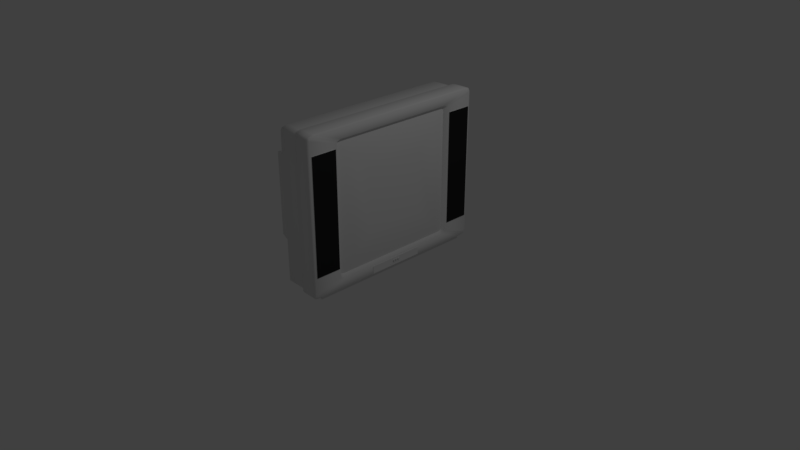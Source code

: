 # Source: TV2crt.blend  (saved by Blender 2.79.0; exported with 4.5.12 LTS)
import bpy
from mathutils import Matrix  # noqa: F401  (used for matrix-valued properties, if any)

bpy.ops.wm.read_factory_settings(use_empty=True)
scene = bpy.context.scene
scene.name = 'Scene'

# ---- collections
col_collection_1 = bpy.data.collections.new('Collection 1'); scene.collection.children.link(col_collection_1)

# ---- materials (node trees are filled in below, after node groups)
mat_tv_texture = bpy.data.materials.new('TV_texture')
mat_tv_texture.alpha_threshold = 0.0
mat_tv_texture.use_transparent_shadow = False
mat_tv_texture.roughness = 0.5
mat_tv_texture.specular_intensity = 0.0
mat_tv_texture.line_color = (0.0, 0.0, 0.0, 1.0)
mat_glass = bpy.data.materials.new('glass')
mat_glass.alpha_threshold = 0.0
mat_glass.use_transparent_shadow = False
mat_glass.roughness = 0.5
mat_glass.specular_intensity = 0.8
mat_speakers = bpy.data.materials.new('speakers')
mat_speakers.alpha_threshold = 0.0
mat_speakers.use_transparent_shadow = False
mat_speakers.diffuse_color = (0.02109, 0.02109, 0.02109, 1.0)
mat_speakers.roughness = 0.5
mat_speakers.specular_intensity = 0.025

# ---- node groups
ng_auto_smooth = bpy.data.node_groups.new('Auto Smooth', 'GeometryNodeTree')
_s = ng_auto_smooth.interface.new_socket(name='Geometry', in_out='OUTPUT', socket_type='NodeSocketGeometry')
_s = ng_auto_smooth.interface.new_socket(name='Geometry', in_out='INPUT', socket_type='NodeSocketGeometry')
_s = ng_auto_smooth.interface.new_socket(name='Angle', in_out='INPUT', socket_type='NodeSocketFloat')
_s.subtype = 'ANGLE'
_s.min_value = 0.0
_s.max_value = 3.142
ng_auto_smooth.is_modifier = True
_N = ng_auto_smooth.nodes; _L = ng_auto_smooth.links
n0 = _N.new('NodeGroupOutput'); n0.name = 'Group Output'; n0.location = (480, -100)
n1 = _N.new('NodeGroupInput'); n1.name = 'Group Input'; n1.location = (-420, -300)
n2 = _N.new('NodeGroupInput'); n2.name = 'Group Input.001'; n2.location = (-60, -100)
n3 = _N.new('GeometryNodeSetShadeSmooth'); n3.name = 'Set Shade Smooth'; n3.location = (120, -100)
n3.domain = 'EDGE'
n4 = _N.new('GeometryNodeSetShadeSmooth'); n4.name = 'Set Shade Smooth.001'; n4.location = (300, -100)
n5 = _N.new('GeometryNodeInputMeshEdgeAngle'); n5.name = 'Edge Angle'; n5.location = (-420, -220)
n6 = _N.new('GeometryNodeInputEdgeSmooth'); n6.name = 'Is Edge Smooth'; n6.location = (-60, -160)
n7 = _N.new('GeometryNodeInputShadeSmooth'); n7.name = 'Is Face Smooth'; n7.location = (-240, -340)
n8 = _N.new('FunctionNodeBooleanMath'); n8.name = 'Boolean Math'; n8.location = (-60, -220)
n9 = _N.new('FunctionNodeCompare'); n9.name = 'Compare'; n9.location = (-240, -180)
n9.operation = 'LESS_EQUAL'
_L.new(n5.outputs[0], n9.inputs[0])
_L.new(n4.outputs[0], n0.inputs[0])
_L.new(n1.outputs[1], n9.inputs[1])
_L.new(n9.outputs[0], n8.inputs[0])
_L.new(n7.outputs[0], n8.inputs[1])
_L.new(n2.outputs[0], n3.inputs[0])
_L.new(n6.outputs[0], n3.inputs[1])
_L.new(n3.outputs[0], n4.inputs[0])
_L.new(n8.outputs[0], n3.inputs[2])
n0.is_active_output = True

# ---- material node trees

# ---- world
world_world = bpy.data.worlds.new('World'); scene.world = world_world
world_world.color = (0.05088, 0.05088, 0.05088)
world_world.use_sun_shadow = False
world_world.sun_shadow_jitter_overblur = 0.0
world_world.cycles.sampling_method = 'MANUAL'

# ---- cameras
cam_camera = bpy.data.cameras.new('Camera')
cam_camera.clip_end = 100.0
cam_camera.lens = 35.0
cam_camera.sensor_width = 32.0
cam_camera.sensor_height = 18.0
cam_camera.ortho_scale = 7.314
cam_camera.dof.focus_distance = 0.0
cam_camera.dof.aperture_fstop = 128.0

# ---- lights
light_lamp = bpy.data.lights.new('Lamp', 'POINT')
light_lamp.transmission_factor = 0.0
light_lamp.cutoff_distance = 30.0
light_lamp.energy = 100.0
light_lamp.shadow_buffer_clip_start = 1.001
light_lamp.shadow_soft_size = 0.1
light_lamp.shadow_maximum_resolution = 0.006
light_lamp.use_absolute_resolution = True

# ---- meshes
me_cube = bpy.data.meshes.new('Cube')
me_cube.from_pydata([(0.5, 1.231, 0.065), (0.5, -1.231, 0.065), (0.25, -1.231, 0.065), (0.25, 1.231, 0.065), (0.5, 1.231, 2.035), (0.5, -1.231, 2.035), (0.25, -1.231, 2.035), (0.25, 1.231, 2.035), (0.25, -1.219, 0.07104), (0.25, 1.219, 0.07104), (0.25, -1.219, 2.021), (0.25, 1.219, 2.021), (-0.025, -1.219, 0.07104), (-0.025, 1.219, 0.07104), (-0.025, -1.219, 2.021), (-0.025, 1.219, 2.021), (-0.525, -0.7617, 0.1198), (-0.525, 0.7617, 0.1198), (-0.525, -0.7617, 1.412), (-0.525, 0.7617, 1.412), (-1.0, -0.5941, 0.1416), (-1.0, 0.5941, 0.1416), (-1.0, -0.5941, 1.275), (-1.0, 0.5941, 1.275), (0.5, 0.8627, 0.1872), (0.5, -0.8628, 0.1872), (0.5, 0.8627, 1.913), (0.5, -0.8628, 1.913), (0.45, 0.8287, 0.2212), (0.45, -0.8288, 0.2212), (0.45, 0.8287, 1.879), (0.45, -0.8288, 1.879), (0.5, 1.25, 0.09334), (0.5, 1.25, 2.005), (0.5, -1.25, 0.09334), (0.5, -1.25, 2.005), (0.25, -1.25, 0.09334), (0.25, -1.25, 2.005), (0.25, 1.25, 0.09334), (0.25, 1.25, 2.005), (0.25, -1.237, 0.0915), (0.25, -1.237, 1.984), (0.25, 1.237, 0.0915), (0.25, 1.237, 1.984), (-0.025, -1.237, 0.0915), (-0.025, -1.237, 1.984), (-0.025, 1.237, 0.0915), (-0.025, 1.237, 1.984), (-0.525, -0.7731, 0.1377), (-0.525, -0.7731, 1.392), (-0.525, 0.7731, 0.1377), (-0.525, 0.7731, 1.392), (-1.0, -0.6031, 0.1593), (-1.0, -0.6031, 1.26), (-1.0, 0.6031, 0.1593), (-1.0, 0.6031, 1.26), (0.5, 0.8757, 0.212), (0.5, 0.8757, 1.887), (0.5, -0.8757, 0.212), (0.5, -0.8757, 1.887), (0.45, 0.8412, 0.245), (0.45, 0.8412, 1.854), (0.45, -0.8412, 0.245), (0.45, -0.8412, 1.854), (0.5, 1.166, 0.05156), (0.5, -1.166, 0.05156), (0.25, -1.166, 0.05156), (0.25, 1.166, 0.05156), (0.5, 1.166, 2.051), (0.5, -1.166, 2.051), (0.25, -1.166, 2.051), (0.25, 1.166, 2.051), (0.25, -1.154, 0.05771), (0.25, 1.154, 0.05771), (0.25, -1.154, 2.037), (0.25, 1.154, 2.037), (-0.025, -1.154, 0.05771), (-0.025, 1.154, 0.05771), (-0.025, -1.154, 2.037), (-0.025, 1.154, 2.037), (-0.525, -0.7211, 0.1072), (-0.525, 0.7211, 0.1072), (-0.525, -0.7211, 1.418), (-0.525, 0.7211, 1.418), (-1.0, -0.5625, 0.1294), (-1.0, 0.5625, 0.1294), (-1.0, -0.5625, 1.28), (-1.0, 0.5625, 1.28), (0.5, 0.8168, 0.1757), (0.5, -0.8168, 0.1757), (0.5, 0.8168, 1.927), (0.5, -0.8168, 1.927), (0.45, 0.7846, 0.2102), (0.45, -0.7846, 0.2102), (0.45, 0.7846, 1.893), (0.45, -0.7846, 1.893), (0.49, 0.6355, 0.3978), (0.49, -0.6355, 0.3978), (0.49, 0.6355, 1.701), (0.49, -0.6355, 1.701), (-1.0, -0.5625, 0.1593), (-1.0, 0.5625, 0.1593), (-1.0, -0.5625, 1.26), (-1.0, 0.5625, 1.26), (0.4792, 1.25, 0.05), (0.2708, 1.25, 0.05), (0.4792, -1.25, 0.05), (0.2708, -1.25, 0.05), (0.4792, 1.25, 2.05), (0.2708, 1.25, 2.05), (0.4792, -1.25, 2.05), (0.2708, -1.25, 2.05), (0.4792, 1.269, 2.02), (0.2708, 1.269, 2.02), (0.4792, 1.269, 0.07877), (0.2708, 1.269, 0.07877), (0.4792, -1.269, 0.07877), (0.2708, -1.269, 0.07877), (0.4792, -1.269, 2.02), (0.2708, -1.269, 2.02), (0.2708, 1.183, 2.066), (0.4792, 1.183, 2.066), (0.2708, -1.183, 2.066), (0.4792, -1.183, 2.066), (0.4792, 1.183, 0.03636), (0.2708, 1.183, 0.03636), (0.4792, -1.183, 0.03636), (0.2708, -1.183, 0.03636), (-0.9797, 0.6189, 0.1266), (-0.9797, 0.6189, 1.297), (-0.9797, -0.6189, 0.1266), (-0.9797, -0.6189, 1.297), (-0.9797, -0.6282, 0.1448), (-0.9797, -0.6282, 1.281), (-0.9797, 0.6282, 1.281), (-0.9797, 0.6282, 0.1448), (-0.9797, -0.5859, 1.302), (-0.9797, 0.5859, 1.302), (-0.9797, 0.5859, 0.1141), (-0.9797, -0.5859, 0.1141), (-0.3462, -0.8638, 0.0), (-0.3462, -0.8227, 0.15), (-0.3462, 0.8638, 0.0), (-0.3462, 0.8227, 0.15), (0.4663, -1.152, 0.0), (0.4663, -1.097, 0.15), (0.4663, 1.152, 0.0), (0.4663, 1.097, 0.15), (-1.0, -0.5625, 0.7121), (-1.0, 0.5625, 0.7121), (-1.0, -0.5568, 0.1662), (-1.0, 0.5568, 0.1662), (-1.0, -0.5568, 0.7052), (-1.0, 0.5568, 0.7052), (-0.95, -0.5568, 0.1662), (-0.95, 0.5568, 0.1662), (-0.95, -0.5568, 0.7052), (-0.95, 0.5568, 0.7052), (0.355, 0.8937, 0.325), (0.355, 0.8937, 1.825), (0.355, 1.231, 0.325), (0.355, 1.231, 1.825), (0.505, 0.8937, 0.325), (0.505, 0.8937, 1.825), (0.505, 1.231, 0.325), (0.505, 1.231, 1.825), (0.405, -0.375, 0.06), (0.405, -0.375, 0.16), (0.405, 0.375, 0.06), (0.405, 0.375, 0.16), (0.505, -0.375, 0.06), (0.505, -0.375, 0.16), (0.505, 0.375, 0.06), (0.505, 0.375, 0.16), (0.355, -1.231, 0.325), (0.355, -1.231, 1.825), (0.355, -0.8937, 0.325), (0.355, -0.8937, 1.825), (0.505, -1.231, 0.325), (0.505, -1.231, 1.825), (0.505, -0.8937, 0.325), (0.505, -0.8937, 1.825), (0.495, 0.3972, 0.6421), (0.495, -0.3972, 0.6421), (0.495, 0.3972, 1.457), (0.495, -0.3972, 1.457), (0.4938, 0.0125, 0.125), (0.5188, 0.005493, 0.125), (0.4938, 0.01083, 0.1187), (0.5188, 0.004757, 0.1223), (0.4938, 0.00625, 0.1142), (0.5188, 0.002746, 0.1202), (0.4938, -5.464e-10, 0.1125), (0.5188, -8.012e-10, 0.1195), (0.4938, -0.00625, 0.1142), (0.5188, -0.002746, 0.1202), (0.4938, -0.01083, 0.1187), (0.5188, -0.004757, 0.1223), (0.4938, -0.0125, 0.125), (0.5188, -0.005493, 0.125), (0.4938, -0.01083, 0.1312), (0.5188, -0.004757, 0.1277), (0.4938, -0.00625, 0.1358), (0.5188, -0.002746, 0.1298), (0.4938, -5.811e-09, 0.1375), (0.5188, -4.51e-09, 0.1305), (0.4938, 0.00625, 0.1358), (0.5188, 0.002746, 0.1298), (0.4938, 0.01083, 0.1313), (0.5188, 0.004757, 0.1277), (0.5188, 0.01083, 0.1187), (0.5188, 0.0125, 0.125), (0.5188, 0.00625, 0.1142), (0.5188, -5.464e-10, 0.1125), (0.5188, -0.00625, 0.1142), (0.5188, -0.01083, 0.1187), (0.5188, -0.0125, 0.125), (0.5188, -0.01083, 0.1312), (0.5188, -0.00625, 0.1358), (0.5188, -5.811e-09, 0.1375), (0.5188, 0.00625, 0.1358), (0.5188, 0.01083, 0.1313), (0.5063, 0.004757, 0.1223), (0.5063, 0.005493, 0.125), (0.5063, 0.002746, 0.1202), (0.5063, -8.012e-10, 0.1195), (0.5063, -0.002746, 0.1202), (0.5063, -0.004757, 0.1223), (0.5063, -0.005493, 0.125), (0.5063, -0.004757, 0.1277), (0.5063, -0.002746, 0.1298), (0.5063, -4.51e-09, 0.1305), (0.5063, 0.002746, 0.1298), (0.5063, 0.004757, 0.1277), (0.52, 0.01016, 0.125), (0.52, 0.007828, 0.125), (0.52, 0.00678, 0.1211), (0.52, 0.008802, 0.1199), (0.52, 0.003914, 0.1182), (0.52, 0.005082, 0.1162), (0.52, -7.163e-10, 0.1172), (0.52, -6.313e-10, 0.1148), (0.52, -0.003914, 0.1182), (0.52, -0.005082, 0.1162), (0.52, -0.00678, 0.1211), (0.52, -0.008802, 0.1199), (0.52, -0.007828, 0.125), (0.52, -0.01016, 0.125), (0.52, -0.00678, 0.1289), (0.52, -0.008802, 0.1301), (0.52, -0.003914, 0.1318), (0.52, -0.005082, 0.1338), (0.52, -4.944e-09, 0.1328), (0.52, -5.378e-09, 0.1352), (0.52, 0.003914, 0.1318), (0.52, 0.005082, 0.1338), (0.52, 0.00678, 0.1289), (0.52, 0.008802, 0.1301), (0.4938, 0.05, 0.125), (0.5188, 0.04299, 0.125), (0.4938, 0.04833, 0.1187), (0.5188, 0.04226, 0.1223), (0.4938, 0.04375, 0.1142), (0.5188, 0.04025, 0.1202), (0.4938, 0.0375, 0.1125), (0.5188, 0.0375, 0.1195), (0.4938, 0.03125, 0.1142), (0.5188, 0.03475, 0.1202), (0.4938, 0.02667, 0.1187), (0.5188, 0.03274, 0.1223), (0.4938, 0.025, 0.125), (0.5188, 0.03201, 0.125), (0.4938, 0.02667, 0.1312), (0.5188, 0.03274, 0.1277), (0.4938, 0.03125, 0.1358), (0.5188, 0.03475, 0.1298), (0.4938, 0.0375, 0.1375), (0.5188, 0.0375, 0.1305), (0.4938, 0.04375, 0.1358), (0.5188, 0.04025, 0.1298), (0.4938, 0.04833, 0.1313), (0.5188, 0.04226, 0.1277), (0.5188, 0.04833, 0.1187), (0.5188, 0.05, 0.125), (0.5188, 0.04375, 0.1142), (0.5188, 0.0375, 0.1125), (0.5188, 0.03125, 0.1142), (0.5188, 0.02667, 0.1187), (0.5188, 0.025, 0.125), (0.5188, 0.02667, 0.1312), (0.5188, 0.03125, 0.1358), (0.5188, 0.0375, 0.1375), (0.5188, 0.04375, 0.1358), (0.5188, 0.04833, 0.1313), (0.5063, 0.04226, 0.1223), (0.5063, 0.04299, 0.125), (0.5063, 0.04025, 0.1202), (0.5063, 0.0375, 0.1195), (0.5063, 0.03475, 0.1202), (0.5063, 0.03274, 0.1223), (0.5063, 0.03201, 0.125), (0.5063, 0.03274, 0.1277), (0.5063, 0.03475, 0.1298), (0.5063, 0.0375, 0.1305), (0.5063, 0.04025, 0.1298), (0.5063, 0.04226, 0.1277), (0.52, 0.04766, 0.125), (0.52, 0.04533, 0.125), (0.52, 0.04428, 0.1211), (0.52, 0.0463, 0.1199), (0.52, 0.04141, 0.1182), (0.52, 0.04258, 0.1162), (0.52, 0.0375, 0.1172), (0.52, 0.0375, 0.1148), (0.52, 0.03359, 0.1182), (0.52, 0.03242, 0.1162), (0.52, 0.03072, 0.1211), (0.52, 0.0287, 0.1199), (0.52, 0.02967, 0.125), (0.52, 0.02734, 0.125), (0.52, 0.03072, 0.1289), (0.52, 0.0287, 0.1301), (0.52, 0.03359, 0.1318), (0.52, 0.03242, 0.1338), (0.52, 0.0375, 0.1328), (0.52, 0.0375, 0.1352), (0.52, 0.04141, 0.1318), (0.52, 0.04258, 0.1338), (0.52, 0.04428, 0.1289), (0.52, 0.0463, 0.1301), (0.4938, -0.025, 0.125), (0.5188, -0.03201, 0.125), (0.4938, -0.02667, 0.1187), (0.5188, -0.03274, 0.1223), (0.4938, -0.03125, 0.1142), (0.5188, -0.03475, 0.1202), (0.4938, -0.0375, 0.1125), (0.5188, -0.0375, 0.1195), (0.4938, -0.04375, 0.1142), (0.5188, -0.04025, 0.1202), (0.4938, -0.04833, 0.1187), (0.5188, -0.04226, 0.1223), (0.4938, -0.05, 0.125), (0.5188, -0.04299, 0.125), (0.4938, -0.04833, 0.1312), (0.5188, -0.04226, 0.1277), (0.4938, -0.04375, 0.1358), (0.5188, -0.04025, 0.1298), (0.4938, -0.0375, 0.1375), (0.5188, -0.0375, 0.1305), (0.4938, -0.03125, 0.1358), (0.5188, -0.03475, 0.1298), (0.4938, -0.02667, 0.1313), (0.5188, -0.03274, 0.1277), (0.5188, -0.02667, 0.1187), (0.5188, -0.025, 0.125), (0.5188, -0.03125, 0.1142), (0.5188, -0.0375, 0.1125), (0.5188, -0.04375, 0.1142), (0.5188, -0.04833, 0.1187), (0.5188, -0.05, 0.125), (0.5188, -0.04833, 0.1312), (0.5188, -0.04375, 0.1358), (0.5188, -0.0375, 0.1375), (0.5188, -0.03125, 0.1358), (0.5188, -0.02667, 0.1313), (0.5063, -0.03274, 0.1223), (0.5063, -0.03201, 0.125), (0.5063, -0.03475, 0.1202), (0.5063, -0.0375, 0.1195), (0.5063, -0.04025, 0.1202), (0.5063, -0.04226, 0.1223), (0.5063, -0.04299, 0.125), (0.5063, -0.04226, 0.1277), (0.5063, -0.04025, 0.1298), (0.5063, -0.0375, 0.1305), (0.5063, -0.03475, 0.1298), (0.5063, -0.03274, 0.1277), (0.52, -0.02734, 0.125), (0.52, -0.02967, 0.125), (0.52, -0.03072, 0.1211), (0.52, -0.0287, 0.1199), (0.52, -0.03359, 0.1182), (0.52, -0.03242, 0.1162), (0.52, -0.0375, 0.1172), (0.52, -0.0375, 0.1148), (0.52, -0.04141, 0.1182), (0.52, -0.04258, 0.1162), (0.52, -0.04428, 0.1211), (0.52, -0.0463, 0.1199), (0.52, -0.04533, 0.125), (0.52, -0.04766, 0.125), (0.52, -0.04428, 0.1289), (0.52, -0.0463, 0.1301), (0.52, -0.04141, 0.1318), (0.52, -0.04258, 0.1338), (0.52, -0.0375, 0.1328), (0.52, -0.0375, 0.1352), (0.52, -0.03359, 0.1318), (0.52, -0.03242, 0.1338), (0.52, -0.03072, 0.1289), (0.52, -0.0287, 0.1301), (0.5063, 0.1673, 0.1223), (0.5063, 0.168, 0.125), (0.5063, 0.1652, 0.1202), (0.5063, 0.1625, 0.1195), (0.5063, 0.1598, 0.1202), (0.5063, 0.1577, 0.1223), (0.5063, 0.157, 0.125), (0.5063, 0.1577, 0.1277), (0.5063, 0.1598, 0.1298), (0.5063, 0.1625, 0.1305), (0.5063, 0.1652, 0.1298), (0.5063, 0.1673, 0.1277), (0.5013, 0.1673, 0.1223), (0.5013, 0.168, 0.125), (0.5013, 0.1652, 0.1202), (0.5013, 0.1625, 0.1195), (0.5013, 0.1598, 0.1202), (0.5013, 0.1577, 0.1223), (0.5013, 0.157, 0.125), (0.5013, 0.1577, 0.1277), (0.5013, 0.1598, 0.1298), (0.5013, 0.1625, 0.1305), (0.5013, 0.1652, 0.1298), (0.5013, 0.1673, 0.1277), (0.5083, -0.0128, 0.08673), (0.5083, -0.01249, 0.0875), (0.5083, -0.01452, 0.08559), (0.5083, -0.0175, 0.08505), (0.5083, -0.02048, 0.08559), (0.5083, -0.0222, 0.08673), (0.5083, -0.02251, 0.0875), (0.5083, -0.0222, 0.08827), (0.5083, -0.02048, 0.08941), (0.5083, -0.0175, 0.08995), (0.5083, -0.01452, 0.08941), (0.5083, -0.0128, 0.08827), (0.5013, -0.01036, 0.08475), (0.5013, -0.009261, 0.0875), (0.5013, -0.01338, 0.08274), (0.5013, -0.0175, 0.08201), (0.5013, -0.02162, 0.08274), (0.5013, -0.02464, 0.08475), (0.5013, -0.02574, 0.0875), (0.5013, -0.02464, 0.09025), (0.5013, -0.02162, 0.09226), (0.5013, -0.0175, 0.09299), (0.5013, -0.01338, 0.09226), (0.5013, -0.01036, 0.09025), (0.5063, -0.01036, 0.08475), (0.5063, -0.009261, 0.0875), (0.5063, -0.01338, 0.08274), (0.5063, -0.0175, 0.08201), (0.5063, -0.02162, 0.08274), (0.5063, -0.02464, 0.08475), (0.5063, -0.02574, 0.0875), (0.5063, -0.02464, 0.09025), (0.5063, -0.02162, 0.09226), (0.5063, -0.0175, 0.09299), (0.5063, -0.01338, 0.09226), (0.5063, -0.01036, 0.09025), (0.5075, -0.01138, 0.08558), (0.5075, -0.01061, 0.0875), (0.5075, -0.01386, 0.08393), (0.5075, -0.0175, 0.08328), (0.5075, -0.02114, 0.08393), (0.5075, -0.02362, 0.08558), (0.5075, -0.02439, 0.0875), (0.5075, -0.02362, 0.08942), (0.5075, -0.02114, 0.09107), (0.5075, -0.0175, 0.09172), (0.5075, -0.01386, 0.09107), (0.5075, -0.01138, 0.08942), (0.5083, 0.0222, 0.08673), (0.5083, 0.02251, 0.0875), (0.5083, 0.02048, 0.08559), (0.5083, 0.0175, 0.08505), (0.5083, 0.01452, 0.08559), (0.5083, 0.0128, 0.08673), (0.5083, 0.01249, 0.0875), (0.5083, 0.0128, 0.08827), (0.5083, 0.01452, 0.08941), (0.5083, 0.0175, 0.08995), (0.5083, 0.02048, 0.08941), (0.5083, 0.0222, 0.08827), (0.5013, 0.02464, 0.08475), (0.5013, 0.02574, 0.0875), (0.5013, 0.02162, 0.08274), (0.5013, 0.0175, 0.08201), (0.5013, 0.01338, 0.08274), (0.5013, 0.01036, 0.08475), (0.5013, 0.009261, 0.0875), (0.5013, 0.01036, 0.09025), (0.5013, 0.01338, 0.09226), (0.5013, 0.0175, 0.09299), (0.5013, 0.02162, 0.09226), (0.5013, 0.02464, 0.09025), (0.5063, 0.02464, 0.08475), (0.5063, 0.02574, 0.0875), (0.5063, 0.02162, 0.08274), (0.5063, 0.0175, 0.08201), (0.5063, 0.01338, 0.08274), (0.5063, 0.01036, 0.08475), (0.5063, 0.009261, 0.0875), (0.5063, 0.01036, 0.09025), (0.5063, 0.01338, 0.09226), (0.5063, 0.0175, 0.09299), (0.5063, 0.02162, 0.09226), (0.5063, 0.02464, 0.09025), (0.5075, 0.02362, 0.08558), (0.5075, 0.02439, 0.0875), (0.5075, 0.02114, 0.08393), (0.5075, 0.0175, 0.08328), (0.5075, 0.01386, 0.08393), (0.5075, 0.01138, 0.08558), (0.5075, 0.01061, 0.0875), (0.5075, 0.01138, 0.08942), (0.5075, 0.01386, 0.09107), (0.5075, 0.0175, 0.09172), (0.5075, 0.02114, 0.09107), (0.5075, 0.02362, 0.08942), (0.5083, 0.0572, 0.08673), (0.5083, 0.05751, 0.0875), (0.5083, 0.05548, 0.08559), (0.5083, 0.0525, 0.08505), (0.5083, 0.04952, 0.08559), (0.5083, 0.0478, 0.08673), (0.5083, 0.04749, 0.0875), (0.5083, 0.0478, 0.08827), (0.5083, 0.04952, 0.08941), (0.5083, 0.0525, 0.08995), (0.5083, 0.05548, 0.08941), (0.5083, 0.0572, 0.08827), (0.5013, 0.05964, 0.08475), (0.5013, 0.06074, 0.0875), (0.5013, 0.05662, 0.08274), (0.5013, 0.0525, 0.08201), (0.5013, 0.04838, 0.08274), (0.5013, 0.04536, 0.08475), (0.5013, 0.04426, 0.0875), (0.5013, 0.04536, 0.09025), (0.5013, 0.04838, 0.09226), (0.5013, 0.0525, 0.09299), (0.5013, 0.05662, 0.09226), (0.5013, 0.05964, 0.09025), (0.5063, 0.05964, 0.08475), (0.5063, 0.06074, 0.0875), (0.5063, 0.05662, 0.08274), (0.5063, 0.0525, 0.08201), (0.5063, 0.04838, 0.08274), (0.5063, 0.04536, 0.08475), (0.5063, 0.04426, 0.0875), (0.5063, 0.04536, 0.09025), (0.5063, 0.04838, 0.09226), (0.5063, 0.0525, 0.09299), (0.5063, 0.05662, 0.09226), (0.5063, 0.05964, 0.09025), (0.5075, 0.05862, 0.08558), (0.5075, 0.05939, 0.0875), (0.5075, 0.05614, 0.08393), (0.5075, 0.0525, 0.08328), (0.5075, 0.04886, 0.08393), (0.5075, 0.04638, 0.08558), (0.5075, 0.04561, 0.0875), (0.5075, 0.04638, 0.08942), (0.5075, 0.04886, 0.09107), (0.5075, 0.0525, 0.09172), (0.5075, 0.05614, 0.09107), (0.5075, 0.05862, 0.08942), (0.5083, 0.0922, 0.08673), (0.5083, 0.09251, 0.0875), (0.5083, 0.09048, 0.08559), (0.5083, 0.0875, 0.08505), (0.5083, 0.08452, 0.08559), (0.5083, 0.0828, 0.08673), (0.5083, 0.08249, 0.0875), (0.5083, 0.0828, 0.08827), (0.5083, 0.08452, 0.08941), (0.5083, 0.0875, 0.08995), (0.5083, 0.09048, 0.08941), (0.5083, 0.0922, 0.08827), (0.5013, 0.09464, 0.08475), (0.5013, 0.09574, 0.0875), (0.5013, 0.09162, 0.08274), (0.5013, 0.0875, 0.08201), (0.5013, 0.08338, 0.08274), (0.5013, 0.08036, 0.08475), (0.5013, 0.07926, 0.0875), (0.5013, 0.08036, 0.09025), (0.5013, 0.08338, 0.09226), (0.5013, 0.0875, 0.09299), (0.5013, 0.09162, 0.09226), (0.5013, 0.09464, 0.09025), (0.5063, 0.09464, 0.08475), (0.5063, 0.09574, 0.0875), (0.5063, 0.09162, 0.08274), (0.5063, 0.0875, 0.08201), (0.5063, 0.08338, 0.08274), (0.5063, 0.08036, 0.08475), (0.5063, 0.07926, 0.0875), (0.5063, 0.08036, 0.09025), (0.5063, 0.08338, 0.09226), (0.5063, 0.0875, 0.09299), (0.5063, 0.09162, 0.09226), (0.5063, 0.09464, 0.09025), (0.5075, 0.09362, 0.08558), (0.5075, 0.09439, 0.0875), (0.5075, 0.09114, 0.08393), (0.5075, 0.0875, 0.08328), (0.5075, 0.08386, 0.08393), (0.5075, 0.08138, 0.08558), (0.5075, 0.08061, 0.0875), (0.5075, 0.08138, 0.08942), (0.5075, 0.08386, 0.09107), (0.5075, 0.0875, 0.09172), (0.5075, 0.09114, 0.09107), (0.5075, 0.09362, 0.08942), (0.5083, -0.0478, 0.08673), (0.5083, -0.04749, 0.0875), (0.5083, -0.04952, 0.08559), (0.5083, -0.0525, 0.08505), (0.5083, -0.05548, 0.08559), (0.5083, -0.0572, 0.08673), (0.5083, -0.05751, 0.0875), (0.5083, -0.0572, 0.08827), (0.5083, -0.05548, 0.08941), (0.5083, -0.0525, 0.08995), (0.5083, -0.04952, 0.08941), (0.5083, -0.0478, 0.08827), (0.5013, -0.04536, 0.08475), (0.5013, -0.04426, 0.0875), (0.5013, -0.04838, 0.08274), (0.5013, -0.0525, 0.08201), (0.5013, -0.05662, 0.08274), (0.5013, -0.05964, 0.08475), (0.5013, -0.06074, 0.0875), (0.5013, -0.05964, 0.09025), (0.5013, -0.05662, 0.09226), (0.5013, -0.0525, 0.09299), (0.5013, -0.04838, 0.09226), (0.5013, -0.04536, 0.09025), (0.5063, -0.04536, 0.08475), (0.5063, -0.04426, 0.0875), (0.5063, -0.04838, 0.08274), (0.5063, -0.0525, 0.08201), (0.5063, -0.05662, 0.08274), (0.5063, -0.05964, 0.08475), (0.5063, -0.06074, 0.0875), (0.5063, -0.05964, 0.09025), (0.5063, -0.05662, 0.09226), (0.5063, -0.0525, 0.09299), (0.5063, -0.04838, 0.09226), (0.5063, -0.04536, 0.09025), (0.5075, -0.04638, 0.08558), (0.5075, -0.04561, 0.0875), (0.5075, -0.04886, 0.08393), (0.5075, -0.0525, 0.08328), (0.5075, -0.05614, 0.08393), (0.5075, -0.05862, 0.08558), (0.5075, -0.05939, 0.0875), (0.5075, -0.05862, 0.08942), (0.5075, -0.05614, 0.09107), (0.5075, -0.0525, 0.09172), (0.5075, -0.04886, 0.09107), (0.5075, -0.04638, 0.08942), (0.5083, -0.0828, 0.08673), (0.5083, -0.08249, 0.0875), (0.5083, -0.08452, 0.08559), (0.5083, -0.0875, 0.08505), (0.5083, -0.09048, 0.08559), (0.5083, -0.0922, 0.08673), (0.5083, -0.09251, 0.0875), (0.5083, -0.0922, 0.08827), (0.5083, -0.09048, 0.08941), (0.5083, -0.0875, 0.08995), (0.5083, -0.08452, 0.08941), (0.5083, -0.0828, 0.08827), (0.5013, -0.08036, 0.08475), (0.5013, -0.07926, 0.0875), (0.5013, -0.08338, 0.08274), (0.5013, -0.0875, 0.08201), (0.5013, -0.09162, 0.08274), (0.5013, -0.09464, 0.08475), (0.5013, -0.09574, 0.0875), (0.5013, -0.09464, 0.09025), (0.5013, -0.09162, 0.09226), (0.5013, -0.0875, 0.09299), (0.5013, -0.08338, 0.09226), (0.5013, -0.08036, 0.09025), (0.5063, -0.08036, 0.08475), (0.5063, -0.07926, 0.0875), (0.5063, -0.08338, 0.08274), (0.5063, -0.0875, 0.08201), (0.5063, -0.09162, 0.08274), (0.5063, -0.09464, 0.08475), (0.5063, -0.09574, 0.0875), (0.5063, -0.09464, 0.09025), (0.5063, -0.09162, 0.09226), (0.5063, -0.0875, 0.09299), (0.5063, -0.08338, 0.09226), (0.5063, -0.08036, 0.09025), (0.5075, -0.08138, 0.08558), (0.5075, -0.08061, 0.0875), (0.5075, -0.08386, 0.08393), (0.5075, -0.0875, 0.08328), (0.5075, -0.09114, 0.08393), (0.5075, -0.09362, 0.08558), (0.5075, -0.09439, 0.0875), (0.5075, -0.09362, 0.08942), (0.5075, -0.09114, 0.09107), (0.5075, -0.0875, 0.09172), (0.5075, -0.08386, 0.09107), (0.5075, -0.08138, 0.08942)], [], [(127, 107, 2, 66), (122, 70, 6, 111), (64, 0, 24, 88), (119, 111, 6, 37), (115, 105, 3, 38), (37, 6, 10, 41), (66, 2, 8, 72), (38, 3, 9, 42), (71, 7, 11, 75), (75, 11, 15, 79), (46, 13, 17, 50), (42, 9, 13, 46), (72, 8, 12, 76), (41, 10, 14, 45), (135, 128, 21, 54), (76, 12, 16, 80), (79, 15, 19, 83), (45, 14, 18, 49), (103, 87, 23, 55), (139, 130, 20, 84), (137, 129, 23, 87), (133, 131, 22, 53), (88, 24, 28, 92), (69, 5, 27, 91), (34, 1, 25, 58), (33, 4, 26, 57), (99, 95, 31, 63), (91, 27, 31, 95), (57, 26, 30, 61), (58, 25, 29, 62), (27, 59, 63, 31), (59, 58, 62, 63), (24, 56, 60, 28), (56, 57, 61, 60), (93, 97, 62, 29), (97, 99, 63, 62), (0, 32, 56, 24), (32, 33, 57, 56), (5, 35, 59, 27), (35, 34, 58, 59), (130, 132, 52, 20), (132, 133, 53, 52), (85, 101, 54, 21), (101, 103, 55, 54), (12, 44, 48, 16), (44, 45, 49, 48), (129, 134, 55, 23), (134, 135, 54, 55), (8, 40, 44, 12), (40, 41, 45, 44), (11, 43, 47, 15), (43, 42, 46, 47), (15, 47, 51, 19), (47, 46, 50, 51), (7, 39, 43, 11), (39, 38, 42, 43), (2, 36, 40, 8), (36, 37, 41, 40), (109, 113, 39, 7), (113, 115, 38, 39), (107, 117, 36, 2), (117, 119, 37, 36), (52, 53, 102, 100), (103, 101, 149), (20, 52, 100, 84), (84, 100, 101, 85), (60, 61, 98, 96), (98, 99, 185, 184), (28, 60, 96, 92), (92, 96, 97, 93), (26, 90, 94, 30), (90, 91, 95, 94), (61, 30, 94, 98), (98, 94, 95, 99), (4, 68, 90, 26), (68, 69, 91, 90), (25, 89, 93, 29), (89, 88, 92, 93), (131, 136, 86, 22), (136, 137, 87, 86), (128, 138, 85, 21), (138, 139, 84, 85), (53, 22, 86, 102), (102, 86, 87, 103), (14, 78, 82, 18), (78, 79, 83, 82), (13, 77, 81, 17), (77, 76, 80, 81), (9, 73, 77, 13), (73, 72, 76, 77), (10, 74, 78, 14), (74, 75, 79, 78), (6, 70, 74, 10), (70, 71, 75, 74), (3, 67, 73, 9), (67, 66, 72, 73), (1, 65, 89, 25), (65, 64, 88, 89), (109, 7, 71, 120), (120, 71, 70, 122), (105, 125, 67, 3), (125, 127, 66, 67), (64, 65, 126, 124), (124, 126, 127, 125), (0, 64, 124, 104), (104, 124, 125, 105), (68, 121, 123, 69), (121, 120, 122, 123), (4, 108, 121, 68), (108, 109, 120, 121), (34, 35, 118, 116), (116, 118, 119, 117), (1, 34, 116, 106), (106, 116, 117, 107), (33, 32, 114, 112), (112, 114, 115, 113), (4, 33, 112, 108), (108, 112, 113, 109), (32, 0, 104, 114), (114, 104, 105, 115), (35, 5, 110, 118), (118, 110, 111, 119), (69, 123, 110, 5), (123, 122, 111, 110), (65, 1, 106, 126), (126, 106, 107, 127), (81, 80, 139, 138), (17, 81, 138, 128), (82, 83, 137, 136), (18, 82, 136, 131), (51, 50, 135, 134), (19, 51, 134, 129), (48, 49, 133, 132), (16, 48, 132, 130), (49, 18, 131, 133), (83, 19, 129, 137), (80, 16, 130, 139), (50, 17, 128, 135), (140, 141, 143, 142), (142, 143, 147, 146), (146, 147, 145, 144), (144, 145, 141, 140), (142, 146, 144, 140), (148, 149, 153, 152), (102, 103, 149, 148), (100, 102, 148), (150, 152, 156, 154), (101, 100, 150, 151), (100, 148, 152, 150), (149, 101, 151, 153), (154, 156, 157, 155), (151, 150, 154, 155), (153, 151, 155, 157), (152, 153, 157, 156), (176, 177, 181, 180), (160, 161, 165, 164), (164, 165, 163, 162), (162, 163, 159, 158), (160, 164, 162, 158), (165, 161, 159, 163), (168, 169, 173, 172), (172, 173, 171, 170), (170, 171, 167, 166), (168, 172, 170, 166), (173, 169, 167, 171), (180, 181, 179, 178), (178, 179, 175, 174), (176, 180, 178, 174), (181, 177, 175, 179), (182, 184, 185, 183), (97, 96, 182, 183), (96, 98, 184, 182), (99, 97, 183, 185), (186, 211, 210, 188), (188, 210, 212, 190), (190, 212, 213, 192), (192, 213, 214, 194), (194, 214, 215, 196), (196, 215, 216, 198), (198, 216, 217, 200), (200, 217, 218, 202), (202, 218, 219, 204), (204, 219, 220, 206), (197, 195, 226, 227), (206, 220, 221, 208), (208, 221, 211, 186), (186, 188, 190, 192, 194, 196, 198, 200, 202, 204, 206, 208), (234, 237, 210, 211), (237, 239, 212, 210), (239, 241, 213, 212), (241, 243, 214, 213), (243, 245, 215, 214), (245, 247, 216, 215), (247, 249, 217, 216), (249, 251, 218, 217), (251, 253, 219, 218), (253, 255, 220, 219), (255, 257, 221, 220), (257, 234, 211, 221), (222, 223, 233, 232, 231, 230, 229, 228, 227, 226, 225, 224), (187, 209, 233, 223), (191, 189, 222, 224), (205, 203, 230, 231), (199, 197, 227, 228), (193, 191, 224, 225), (207, 205, 231, 232), (201, 199, 228, 229), (195, 193, 225, 226), (209, 207, 232, 233), (189, 187, 223, 222), (203, 201, 229, 230), (209, 187, 235, 256), (256, 235, 234, 257), (207, 209, 256, 254), (254, 256, 257, 255), (205, 207, 254, 252), (252, 254, 255, 253), (203, 205, 252, 250), (250, 252, 253, 251), (201, 203, 250, 248), (248, 250, 251, 249), (199, 201, 248, 246), (246, 248, 249, 247), (197, 199, 246, 244), (244, 246, 247, 245), (195, 197, 244, 242), (242, 244, 245, 243), (193, 195, 242, 240), (240, 242, 243, 241), (191, 193, 240, 238), (238, 240, 241, 239), (189, 191, 238, 236), (236, 238, 239, 237), (187, 189, 236, 235), (235, 236, 237, 234), (258, 283, 282, 260), (260, 282, 284, 262), (262, 284, 285, 264), (264, 285, 286, 266), (266, 286, 287, 268), (268, 287, 288, 270), (270, 288, 289, 272), (272, 289, 290, 274), (274, 290, 291, 276), (276, 291, 292, 278), (269, 267, 298, 299), (278, 292, 293, 280), (280, 293, 283, 258), (258, 260, 262, 264, 266, 268, 270, 272, 274, 276, 278, 280), (306, 309, 282, 283), (309, 311, 284, 282), (311, 313, 285, 284), (313, 315, 286, 285), (315, 317, 287, 286), (317, 319, 288, 287), (319, 321, 289, 288), (321, 323, 290, 289), (323, 325, 291, 290), (325, 327, 292, 291), (327, 329, 293, 292), (329, 306, 283, 293), (294, 295, 305, 304, 303, 302, 301, 300, 299, 298, 297, 296), (259, 281, 305, 295), (263, 261, 294, 296), (277, 275, 302, 303), (271, 269, 299, 300), (265, 263, 296, 297), (279, 277, 303, 304), (273, 271, 300, 301), (267, 265, 297, 298), (281, 279, 304, 305), (261, 259, 295, 294), (275, 273, 301, 302), (281, 259, 307, 328), (328, 307, 306, 329), (279, 281, 328, 326), (326, 328, 329, 327), (277, 279, 326, 324), (324, 326, 327, 325), (275, 277, 324, 322), (322, 324, 325, 323), (273, 275, 322, 320), (320, 322, 323, 321), (271, 273, 320, 318), (318, 320, 321, 319), (269, 271, 318, 316), (316, 318, 319, 317), (267, 269, 316, 314), (314, 316, 317, 315), (265, 267, 314, 312), (312, 314, 315, 313), (263, 265, 312, 310), (310, 312, 313, 311), (261, 263, 310, 308), (308, 310, 311, 309), (259, 261, 308, 307), (307, 308, 309, 306), (330, 355, 354, 332), (332, 354, 356, 334), (334, 356, 357, 336), (336, 357, 358, 338), (338, 358, 359, 340), (340, 359, 360, 342), (342, 360, 361, 344), (344, 361, 362, 346), (346, 362, 363, 348), (348, 363, 364, 350), (341, 339, 370, 371), (350, 364, 365, 352), (352, 365, 355, 330), (330, 332, 334, 336, 338, 340, 342, 344, 346, 348, 350, 352), (378, 381, 354, 355), (381, 383, 356, 354), (383, 385, 357, 356), (385, 387, 358, 357), (387, 389, 359, 358), (389, 391, 360, 359), (391, 393, 361, 360), (393, 395, 362, 361), (395, 397, 363, 362), (397, 399, 364, 363), (399, 401, 365, 364), (401, 378, 355, 365), (366, 367, 377, 376, 375, 374, 373, 372, 371, 370, 369, 368), (331, 353, 377, 367), (335, 333, 366, 368), (349, 347, 374, 375), (343, 341, 371, 372), (337, 335, 368, 369), (351, 349, 375, 376), (345, 343, 372, 373), (339, 337, 369, 370), (353, 351, 376, 377), (333, 331, 367, 366), (347, 345, 373, 374), (353, 331, 379, 400), (400, 379, 378, 401), (351, 353, 400, 398), (398, 400, 401, 399), (349, 351, 398, 396), (396, 398, 399, 397), (347, 349, 396, 394), (394, 396, 397, 395), (345, 347, 394, 392), (392, 394, 395, 393), (343, 345, 392, 390), (390, 392, 393, 391), (341, 343, 390, 388), (388, 390, 391, 389), (339, 341, 388, 386), (386, 388, 389, 387), (337, 339, 386, 384), (384, 386, 387, 385), (335, 337, 384, 382), (382, 384, 385, 383), (333, 335, 382, 380), (380, 382, 383, 381), (331, 333, 380, 379), (379, 380, 381, 378), (402, 403, 413, 412, 411, 410, 409, 408, 407, 406, 405, 404), (414, 416, 417, 418, 419, 420, 421, 422, 423, 424, 425, 415), (404, 416, 414, 402), (411, 423, 422, 410), (408, 420, 419, 407), (405, 417, 416, 404), (412, 424, 423, 411), (409, 421, 420, 408), (406, 418, 417, 405), (413, 425, 424, 412), (402, 414, 415, 403), (410, 422, 421, 409), (407, 419, 418, 406), (403, 415, 425, 413), (426, 427, 437, 436, 435, 434, 433, 432, 431, 430, 429, 428), (457, 445, 444, 456), (454, 442, 441, 453), (461, 449, 448, 460), (450, 438, 439, 451), (458, 446, 445, 457), (455, 443, 442, 454), (451, 439, 449, 461), (452, 440, 438, 450), (459, 447, 446, 458), (456, 444, 443, 455), (453, 441, 440, 452), (460, 448, 447, 459), (463, 462, 450, 451), (462, 464, 452, 450), (464, 465, 453, 452), (465, 466, 454, 453), (466, 467, 455, 454), (467, 468, 456, 455), (468, 469, 457, 456), (469, 470, 458, 457), (470, 471, 459, 458), (471, 472, 460, 459), (472, 473, 461, 460), (473, 463, 451, 461), (427, 426, 462, 463), (426, 428, 464, 462), (428, 429, 465, 464), (429, 430, 466, 465), (430, 431, 467, 466), (431, 432, 468, 467), (432, 433, 469, 468), (433, 434, 470, 469), (434, 435, 471, 470), (435, 436, 472, 471), (436, 437, 473, 472), (437, 427, 463, 473), (474, 475, 485, 484, 483, 482, 481, 480, 479, 478, 477, 476), (505, 493, 492, 504), (502, 490, 489, 501), (509, 497, 496, 508), (498, 486, 487, 499), (506, 494, 493, 505), (503, 491, 490, 502), (499, 487, 497, 509), (500, 488, 486, 498), (507, 495, 494, 506), (504, 492, 491, 503), (501, 489, 488, 500), (508, 496, 495, 507), (511, 510, 498, 499), (510, 512, 500, 498), (512, 513, 501, 500), (513, 514, 502, 501), (514, 515, 503, 502), (515, 516, 504, 503), (516, 517, 505, 504), (517, 518, 506, 505), (518, 519, 507, 506), (519, 520, 508, 507), (520, 521, 509, 508), (521, 511, 499, 509), (475, 474, 510, 511), (474, 476, 512, 510), (476, 477, 513, 512), (477, 478, 514, 513), (478, 479, 515, 514), (479, 480, 516, 515), (480, 481, 517, 516), (481, 482, 518, 517), (482, 483, 519, 518), (483, 484, 520, 519), (484, 485, 521, 520), (485, 475, 511, 521), (522, 523, 533, 532, 531, 530, 529, 528, 527, 526, 525, 524), (553, 541, 540, 552), (550, 538, 537, 549), (557, 545, 544, 556), (546, 534, 535, 547), (554, 542, 541, 553), (551, 539, 538, 550), (547, 535, 545, 557), (548, 536, 534, 546), (555, 543, 542, 554), (552, 540, 539, 551), (549, 537, 536, 548), (556, 544, 543, 555), (559, 558, 546, 547), (558, 560, 548, 546), (560, 561, 549, 548), (561, 562, 550, 549), (562, 563, 551, 550), (563, 564, 552, 551), (564, 565, 553, 552), (565, 566, 554, 553), (566, 567, 555, 554), (567, 568, 556, 555), (568, 569, 557, 556), (569, 559, 547, 557), (523, 522, 558, 559), (522, 524, 560, 558), (524, 525, 561, 560), (525, 526, 562, 561), (526, 527, 563, 562), (527, 528, 564, 563), (528, 529, 565, 564), (529, 530, 566, 565), (530, 531, 567, 566), (531, 532, 568, 567), (532, 533, 569, 568), (533, 523, 559, 569), (570, 571, 581, 580, 579, 578, 577, 576, 575, 574, 573, 572), (601, 589, 588, 600), (598, 586, 585, 597), (605, 593, 592, 604), (594, 582, 583, 595), (602, 590, 589, 601), (599, 587, 586, 598), (595, 583, 593, 605), (596, 584, 582, 594), (603, 591, 590, 602), (600, 588, 587, 599), (597, 585, 584, 596), (604, 592, 591, 603), (607, 606, 594, 595), (606, 608, 596, 594), (608, 609, 597, 596), (609, 610, 598, 597), (610, 611, 599, 598), (611, 612, 600, 599), (612, 613, 601, 600), (613, 614, 602, 601), (614, 615, 603, 602), (615, 616, 604, 603), (616, 617, 605, 604), (617, 607, 595, 605), (571, 570, 606, 607), (570, 572, 608, 606), (572, 573, 609, 608), (573, 574, 610, 609), (574, 575, 611, 610), (575, 576, 612, 611), (576, 577, 613, 612), (577, 578, 614, 613), (578, 579, 615, 614), (579, 580, 616, 615), (580, 581, 617, 616), (581, 571, 607, 617), (618, 619, 629, 628, 627, 626, 625, 624, 623, 622, 621, 620), (649, 637, 636, 648), (646, 634, 633, 645), (653, 641, 640, 652), (642, 630, 631, 643), (650, 638, 637, 649), (647, 635, 634, 646), (643, 631, 641, 653), (644, 632, 630, 642), (651, 639, 638, 650), (648, 636, 635, 647), (645, 633, 632, 644), (652, 640, 639, 651), (655, 654, 642, 643), (654, 656, 644, 642), (656, 657, 645, 644), (657, 658, 646, 645), (658, 659, 647, 646), (659, 660, 648, 647), (660, 661, 649, 648), (661, 662, 650, 649), (662, 663, 651, 650), (663, 664, 652, 651), (664, 665, 653, 652), (665, 655, 643, 653), (619, 618, 654, 655), (618, 620, 656, 654), (620, 621, 657, 656), (621, 622, 658, 657), (622, 623, 659, 658), (623, 624, 660, 659), (624, 625, 661, 660), (625, 626, 662, 661), (626, 627, 663, 662), (627, 628, 664, 663), (628, 629, 665, 664), (629, 619, 655, 665), (666, 667, 677, 676, 675, 674, 673, 672, 671, 670, 669, 668), (697, 685, 684, 696), (694, 682, 681, 693), (701, 689, 688, 700), (690, 678, 679, 691), (698, 686, 685, 697), (695, 683, 682, 694), (691, 679, 689, 701), (692, 680, 678, 690), (699, 687, 686, 698), (696, 684, 683, 695), (693, 681, 680, 692), (700, 688, 687, 699), (703, 702, 690, 691), (702, 704, 692, 690), (704, 705, 693, 692), (705, 706, 694, 693), (706, 707, 695, 694), (707, 708, 696, 695), (708, 709, 697, 696), (709, 710, 698, 697), (710, 711, 699, 698), (711, 712, 700, 699), (712, 713, 701, 700), (713, 703, 691, 701), (667, 666, 702, 703), (666, 668, 704, 702), (668, 669, 705, 704), (669, 670, 706, 705), (670, 671, 707, 706), (671, 672, 708, 707), (672, 673, 709, 708), (673, 674, 710, 709), (674, 675, 711, 710), (675, 676, 712, 711), (676, 677, 713, 712), (677, 667, 703, 713)])
me_cube.polygons.foreach_set('use_smooth', [1, 1, 1, 1, 1, 1, 1, 1, 1, 1, 1, 1, 1, 1, 1, 1, 1, 1, 1, 1, 1, 1, 1, 1, 1, 1, 1, 1, 1, 1, 1, 1, 1, 1, 1, 1, 1, 1, 1, 1, 1, 1, 1, 1, 1, 1, 1, 1, 1, 1, 1, 1, 1, 1, 1, 1, 1, 1, 1, 1, 1, 1, 1, 1, 1, 1, 1, 1, 1, 1, 1, 1, 1, 1, 1, 1, 1, 1, 1, 1, 1, 1, 1, 1, 1, 1, 1, 1, 1, 1, 1, 1, 1, 1, 1, 1, 1, 1, 1, 1, 1, 1, 1, 1, 1, 1, 1, 1, 1, 1, 1, 1, 1, 1, 1, 1, 1, 1, 1, 1, 1, 1, 1, 1, 1, 1, 1, 1, 1, 1, 1, 1, 1, 1, 1, 1, 1, 1, 0, 0, 0, 0, 0, 1, 1, 1, 1, 1, 1, 1, 1, 1, 1, 1, 1, 1, 1, 1, 1, 1, 1, 1, 1, 1, 1, 1, 1, 1, 1, 1, 1, 1, 1, 1, 1, 1, 1, 1, 1, 1, 1, 1, 1, 1, 1, 1, 1, 1, 1, 1, 1, 1, 1, 1, 1, 1, 1, 1, 1, 1, 1, 1, 1, 1, 1, 1, 1, 1, 1, 1, 1, 1, 1, 1, 1, 1, 1, 1, 1, 1, 1, 1, 1, 1, 1, 1, 1, 1, 1, 1, 1, 1, 1, 1, 1, 1, 1, 1, 1, 1, 1, 1, 1, 1, 1, 1, 1, 1, 1, 1, 1, 1, 1, 1, 1, 1, 1, 1, 1, 1, 1, 1, 1, 1, 1, 1, 1, 1, 1, 1, 1, 1, 1, 1, 1, 1, 1, 1, 1, 1, 1, 1, 1, 1, 1, 1, 1, 1, 1, 1, 1, 1, 1, 1, 1, 1, 1, 1, 1, 1, 1, 1, 1, 1, 1, 1, 1, 1, 1, 1, 1, 1, 1, 1, 1, 1, 1, 1, 1, 1, 1, 1, 1, 1, 1, 1, 1, 1, 1, 1, 1, 1, 1, 1, 1, 1, 1, 1, 1, 1, 1, 1, 1, 1, 1, 1, 1, 1, 1, 1, 1, 1, 1, 1, 1, 1, 1, 1, 1, 0, 1, 1, 1, 1, 1, 1, 1, 1, 1, 1, 1, 1, 1, 1, 1, 1, 1, 1, 1, 1, 1, 1, 1, 1, 1, 1, 1, 1, 1, 1, 1, 1, 1, 1, 1, 1, 1, 1, 1, 1, 1, 1, 1, 1, 1, 1, 1, 1, 1, 1, 1, 1, 1, 1, 1, 1, 1, 1, 1, 1, 1, 1, 1, 1, 1, 1, 1, 1, 1, 1, 1, 1, 1, 1, 1, 1, 1, 1, 1, 1, 1, 1, 1, 1, 1, 1, 1, 1, 1, 1, 1, 1, 1, 1, 1, 1, 1, 1, 1, 1, 1, 1, 1, 1, 1, 1, 1, 1, 1, 1, 1, 1, 1, 1, 1, 1, 1, 1, 1, 1, 1, 1, 1, 1, 1, 1, 1, 1, 1, 1, 1, 1, 1, 1, 1, 1, 1, 1, 1, 1, 1, 1, 1, 1, 1, 1, 1, 1, 1, 1, 1, 1, 1, 1, 1, 1, 1, 1, 1, 1, 1, 1, 1, 1, 1, 1, 1, 1, 1, 1, 1, 1, 1, 1, 1, 1, 1, 1, 1, 1, 1, 1, 1, 1, 1, 1, 1, 1, 1, 1, 1, 1, 1, 1, 1, 1, 1, 1, 1, 1, 1, 1, 1, 1, 1, 1, 1, 1, 1, 1, 1, 1, 1, 1, 1, 1, 1, 1, 1, 1, 1, 1, 1, 1, 1, 1, 1, 1, 1, 1, 1, 1, 1, 1, 1])
me_cube.polygons.foreach_set('material_index', [0, 0, 0, 0, 0, 0, 0, 0, 0, 0, 0, 0, 0, 0, 0, 0, 0, 0, 0, 0, 0, 0, 0, 0, 0, 0, 1, 0, 0, 0, 0, 0, 0, 0, 1, 1, 0, 0, 0, 0, 0, 0, 0, 0, 0, 0, 0, 0, 0, 0, 0, 0, 0, 0, 0, 0, 0, 0, 0, 0, 0, 0, 0, 0, 0, 0, 1, 1, 1, 1, 0, 0, 1, 1, 0, 0, 0, 0, 0, 0, 0, 0, 0, 0, 0, 0, 0, 0, 0, 0, 0, 0, 0, 0, 0, 0, 0, 0, 0, 0, 0, 0, 0, 0, 0, 0, 0, 0, 0, 0, 0, 0, 0, 0, 0, 0, 0, 0, 0, 0, 0, 0, 0, 0, 0, 0, 0, 0, 0, 0, 0, 0, 0, 0, 0, 0, 0, 0, 0, 0, 0, 0, 0, 0, 0, 0, 0, 0, 0, 0, 0, 0, 0, 0, 0, 0, 2, 0, 0, 0, 0, 0, 0, 0, 0, 2, 0, 0, 0, 1, 1, 1, 1, 0, 0, 0, 0, 0, 0, 0, 0, 0, 0, 0, 0, 0, 0, 0, 0, 0, 0, 0, 0, 0, 0, 0, 0, 0, 0, 0, 0, 0, 0, 0, 0, 0, 0, 0, 0, 0, 0, 0, 0, 0, 0, 0, 0, 0, 0, 0, 0, 0, 0, 0, 0, 0, 0, 0, 0, 0, 0, 0, 0, 0, 0, 0, 0, 0, 0, 0, 0, 0, 0, 0, 0, 0, 0, 0, 0, 0, 0, 0, 0, 0, 0, 0, 0, 0, 0, 0, 0, 0, 0, 0, 0, 0, 0, 0, 0, 0, 0, 0, 0, 0, 0, 0, 0, 0, 0, 0, 0, 0, 0, 0, 0, 0, 0, 0, 0, 0, 0, 0, 0, 0, 0, 0, 0, 0, 0, 0, 0, 0, 0, 0, 0, 0, 0, 0, 0, 0, 0, 0, 0, 0, 0, 0, 0, 0, 0, 0, 0, 0, 0, 0, 0, 0, 0, 0, 0, 0, 0, 0, 0, 0, 0, 0, 0, 0, 0, 0, 0, 0, 0, 0, 0, 0, 0, 0, 0, 0, 0, 0, 0, 0, 0, 0, 0, 0, 0, 0, 0, 0, 0, 0, 0, 0, 0, 0, 0, 0, 0, 0, 0, 0, 0, 0, 0, 0, 0, 0, 0, 0, 0, 0, 0, 0, 0, 0, 0, 0, 0, 0, 0, 0, 0, 0, 0, 0, 0, 0, 0, 0, 0, 0, 0, 0, 0, 0, 0, 0, 0, 0, 0, 0, 0, 0, 0, 0, 0, 0, 0, 0, 0, 0, 0, 0, 0, 0, 0, 0, 0, 0, 0, 0, 0, 0, 0, 0, 0, 0, 0, 0, 0, 0, 0, 0, 0, 0, 0, 0, 0, 0, 0, 0, 0, 0, 0, 0, 0, 0, 0, 0, 0, 0, 0, 0, 0, 0, 0, 0, 0, 0, 0, 0, 0, 0, 0, 0, 0, 0, 0, 0, 0, 0, 0, 0, 0, 0, 0, 0, 0, 0, 0, 0, 0, 0, 0, 0, 0, 0, 0, 0, 0, 0, 0, 0, 0, 0, 0, 0, 0, 0, 0, 0, 0, 0, 0, 0, 0, 0, 0, 0, 0, 0, 0, 0, 0, 0, 0, 0, 0, 0, 0, 0, 0, 0, 0, 0, 0, 0, 0, 0, 0, 0, 0, 0, 0, 0, 0, 0, 0, 0, 0, 0, 0, 0, 0, 0, 0, 0, 0, 0, 0, 0, 0, 0, 0, 0, 0, 0, 0, 0, 0, 0, 0, 0, 0, 0, 0, 0, 0, 0, 0, 0, 0, 0, 0, 0, 0, 0, 0, 0, 0, 0, 0])
_k = set([(2, 36), (2, 66), (3, 38), (3, 67), (6, 37), (6, 70), (7, 39), (7, 71), (8, 40), (8, 72), (9, 42), (9, 73), (10, 41), (10, 74), (11, 43), (11, 75), (16, 48), (16, 80), (17, 50), (17, 81), (18, 49), (18, 82), (19, 51), (19, 83), (28, 60), (28, 92), (29, 62), (29, 93), (30, 61), (30, 94), (31, 63), (31, 95), (36, 37), (38, 39), (40, 41), (42, 43), (48, 49), (50, 51), (60, 61), (62, 63), (66, 67), (70, 71), (72, 73), (74, 75), (80, 81), (82, 83), (92, 93), (94, 95)])
me_cube.attributes.new('sharp_edge', 'BOOLEAN', 'EDGE').data.foreach_set('value', [ (min(e.vertices), max(e.vertices)) in _k for e in me_cube.edges])
_uv = me_cube.uv_layers.new(name='UVMap')
_uv.uv.foreach_set('vector', [0.7885, 0.647, 0.7888, 0.646, 0.7889, 0.6465, 0.7905, 0.6482, 0.7269, 0.556, 0.7355, 0.5516, 0.7312, 0.5591, 0.7259, 0.5587, 0.8966, 0.6472, 0.8932, 0.6454, 0.8957, 0.6494, 0.8891, 0.6521, 0.7226, 0.5601, 0.7259, 0.5587, 0.7312, 0.5591, 0.7304, 0.564, 0.8885, 0.6424, 0.8897, 0.6434, 0.8896, 0.6442, 0.8895, 0.6437, 0.7304, 0.564, 0.7312, 0.5591, 0.7364, 0.559, 0.7373, 0.5667, 0.7905, 0.6482, 0.7889, 0.6465, 0.7892, 0.647, 0.7926, 0.6495, 0.8895, 0.6437, 0.8896, 0.6442, 0.8894, 0.6449, 0.8909, 0.6448, 0.9429, 0.5538, 0.9501, 0.5597, 0.9449, 0.5603, 0.9359, 0.5505, 0.9359, 0.5505, 0.9449, 0.5603, 0.9224, 0.5644, 0.9195, 0.56, 0.8849, 0.6407, 0.8842, 0.6408, 0.8652, 0.6284, 0.8661, 0.628, 0.8909, 0.6448, 0.8894, 0.6449, 0.8842, 0.6408, 0.8849, 0.6407, 0.7926, 0.6495, 0.7892, 0.647, 0.7947, 0.6421, 0.7966, 0.6427, 0.7373, 0.5667, 0.7364, 0.559, 0.7585, 0.5631, 0.7574, 0.5665, 0.8561, 0.6213, 0.8562, 0.6202, 0.8564, 0.6201, 0.8564, 0.6205, 0.7966, 0.6427, 0.7947, 0.6421, 0.8144, 0.6291, 0.8161, 0.6295, 0.9195, 0.56, 0.9224, 0.5644, 0.8796, 0.5897, 0.8775, 0.5904, 0.7574, 0.5665, 0.7585, 0.5631, 0.7993, 0.5907, 0.7987, 0.5898, 0.859, 0.5997, 0.861, 0.5996, 0.8622, 0.5998, 0.8622, 0.5993, 0.8236, 0.6196, 0.8239, 0.6203, 0.8239, 0.6199, 0.8243, 0.6199, 0.8633, 0.601, 0.863, 0.5986, 0.8622, 0.5998, 0.861, 0.5996, 0.8148, 0.597, 0.8154, 0.5997, 0.8158, 0.6007, 0.8158, 0.6001, 0.8891, 0.6521, 0.8957, 0.6494, 0.8972, 0.6562, 0.89, 0.6582, 0.7082, 0.5554, 0.7088, 0.5544, 0.722, 0.561, 0.7317, 0.5548, 0.7879, 0.647, 0.7849, 0.6484, 0.7817, 0.6531, 0.7763, 0.6533, 0.9515, 0.5539, 0.955, 0.5553, 0.9421, 0.5604, 0.9495, 0.5626, 0.4349, 0.6747, 0.4306, 0.6803, 0.4293, 0.6799, 0.429, 0.6792, 0.7317, 0.5548, 0.722, 0.561, 0.7185, 0.5518, 0.7296, 0.5458, 0.9495, 0.5626, 0.9421, 0.5604, 0.9451, 0.5514, 0.9509, 0.5584, 0.7763, 0.6533, 0.7817, 0.6531, 0.7806, 0.6603, 0.7746, 0.6575, 0.722, 0.561, 0.714, 0.5636, 0.7127, 0.5594, 0.7185, 0.5518, 0.714, 0.5636, 0.7763, 0.6533, 0.7746, 0.6575, 0.7127, 0.5594, 0.8957, 0.6494, 0.9008, 0.6492, 0.9027, 0.653, 0.8972, 0.6562, 0.9008, 0.6492, 0.9495, 0.5626, 0.9509, 0.5584, 0.9027, 0.653, 0.4306, 0.6322, 0.4349, 0.6377, 0.4289, 0.6332, 0.4293, 0.6325, 0.4349, 0.6377, 0.4349, 0.6747, 0.429, 0.6792, 0.4289, 0.6332, 0.8932, 0.6454, 0.8903, 0.6444, 0.9008, 0.6492, 0.8957, 0.6494, 0.8903, 0.6444, 0.9515, 0.5539, 0.9495, 0.5626, 0.9008, 0.6492, 0.7088, 0.5544, 0.71, 0.5529, 0.714, 0.5636, 0.722, 0.561, 0.71, 0.5529, 0.7879, 0.647, 0.7763, 0.6533, 0.714, 0.5636, 0.8239, 0.6203, 0.8239, 0.6213, 0.8239, 0.6201, 0.8239, 0.6199, 0.8239, 0.6213, 0.8148, 0.597, 0.8158, 0.6001, 0.8239, 0.6201, 0.8564, 0.62, 0.8562, 0.6203, 0.8564, 0.6205, 0.8564, 0.6201, 0.8562, 0.6203, 0.859, 0.5997, 0.8622, 0.5993, 0.8564, 0.6205, 0.7947, 0.6421, 0.7939, 0.642, 0.8134, 0.6288, 0.8144, 0.6291, 0.7939, 0.642, 0.7574, 0.5665, 0.7987, 0.5898, 0.8134, 0.6288, 0.863, 0.5986, 0.8638, 0.5962, 0.8622, 0.5993, 0.8622, 0.5998, 0.8638, 0.5962, 0.8561, 0.6213, 0.8564, 0.6205, 0.8622, 0.5993, 0.7892, 0.647, 0.7875, 0.6466, 0.7939, 0.642, 0.7947, 0.6421, 0.7875, 0.6466, 0.7373, 0.5667, 0.7574, 0.5665, 0.7939, 0.642, 0.9449, 0.5603, 0.945, 0.5682, 0.9237, 0.5675, 0.9224, 0.5644, 0.945, 0.5682, 0.8909, 0.6448, 0.8849, 0.6407, 0.9237, 0.5675, 0.9224, 0.5644, 0.9237, 0.5675, 0.8807, 0.589, 0.8796, 0.5897, 0.9237, 0.5675, 0.8849, 0.6407, 0.8661, 0.628, 0.8807, 0.589, 0.9501, 0.5597, 0.9535, 0.565, 0.945, 0.5682, 0.9449, 0.5603, 0.9535, 0.565, 0.8895, 0.6437, 0.8909, 0.6448, 0.945, 0.5682, 0.7889, 0.6465, 0.7888, 0.6459, 0.7875, 0.6466, 0.7892, 0.647, 0.7888, 0.6459, 0.7304, 0.564, 0.7373, 0.5667, 0.7875, 0.6466, 0.9555, 0.5577, 0.964, 0.5592, 0.9535, 0.565, 0.9501, 0.5597, 0.964, 0.5592, 0.8885, 0.6424, 0.8895, 0.6437, 0.9535, 0.565, 0.7888, 0.646, 0.7898, 0.6452, 0.7888, 0.6459, 0.7889, 0.6465, 0.7898, 0.6452, 0.7226, 0.5601, 0.7304, 0.564, 0.7888, 0.6459, 0.8239, 0.6201, 0.8158, 0.6001, 0.8184, 0.6005, 0.8247, 0.6196, 0.859, 0.5997, 0.8562, 0.6203, 0.8578, 0.6079, 0.8239, 0.6199, 0.8239, 0.6201, 0.8247, 0.6196, 0.8243, 0.6199, 0.8243, 0.6199, 0.8247, 0.6196, 0.8562, 0.6203, 0.8564, 0.62, 0.4771, 0.6332, 0.4771, 0.6792, 0.4711, 0.6747, 0.4711, 0.6376, 0.4711, 0.6747, 0.4349, 0.6747, 0.4417, 0.6678, 0.4643, 0.6678, 0.4767, 0.6325, 0.4771, 0.6332, 0.4711, 0.6376, 0.4754, 0.6322, 0.4754, 0.6322, 0.4711, 0.6376, 0.4349, 0.6377, 0.4306, 0.6322, 0.9421, 0.5604, 0.9326, 0.5548, 0.9343, 0.5458, 0.9451, 0.5514, 0.9326, 0.5548, 0.7317, 0.5548, 0.7296, 0.5458, 0.9343, 0.5458, 0.4771, 0.6792, 0.4767, 0.6799, 0.4754, 0.6803, 0.4711, 0.6747, 0.4711, 0.6747, 0.4754, 0.6803, 0.4306, 0.6803, 0.4349, 0.6747, 0.955, 0.5553, 0.9579, 0.5569, 0.9326, 0.5548, 0.9421, 0.5604, 0.9579, 0.5569, 0.7082, 0.5554, 0.7317, 0.5548, 0.9326, 0.5548, 0.7817, 0.6531, 0.7888, 0.6553, 0.7882, 0.6617, 0.7806, 0.6603, 0.7888, 0.6553, 0.8891, 0.6521, 0.89, 0.6582, 0.7882, 0.6617, 0.8154, 0.5997, 0.8148, 0.6024, 0.8166, 0.6007, 0.8158, 0.6007, 0.8148, 0.6024, 0.8633, 0.601, 0.861, 0.5996, 0.8166, 0.6007, 0.8562, 0.6202, 0.8567, 0.6193, 0.8564, 0.62, 0.8564, 0.6201, 0.8567, 0.6193, 0.8236, 0.6196, 0.8243, 0.6199, 0.8564, 0.62, 0.8158, 0.6001, 0.8158, 0.6007, 0.8166, 0.6007, 0.8184, 0.6005, 0.8184, 0.6005, 0.8166, 0.6007, 0.861, 0.5996, 0.859, 0.5997, 0.7585, 0.5631, 0.7612, 0.5584, 0.801, 0.5915, 0.7993, 0.5907, 0.7612, 0.5584, 0.9195, 0.56, 0.8775, 0.5904, 0.801, 0.5915, 0.8842, 0.6408, 0.8824, 0.6415, 0.8635, 0.6289, 0.8652, 0.6284, 0.8824, 0.6415, 0.7966, 0.6427, 0.8161, 0.6295, 0.8635, 0.6289, 0.8894, 0.6449, 0.8864, 0.6476, 0.8824, 0.6415, 0.8842, 0.6408, 0.8864, 0.6476, 0.7926, 0.6495, 0.7966, 0.6427, 0.8824, 0.6415, 0.7364, 0.559, 0.7439, 0.5486, 0.7612, 0.5584, 0.7585, 0.5631, 0.7439, 0.5486, 0.9359, 0.5505, 0.9195, 0.56, 0.7612, 0.5584, 0.7312, 0.5591, 0.7355, 0.5516, 0.7439, 0.5486, 0.7364, 0.559, 0.7355, 0.5516, 0.9429, 0.5538, 0.9359, 0.5505, 0.7439, 0.5486, 0.8896, 0.6442, 0.8882, 0.6459, 0.8864, 0.6476, 0.8894, 0.6449, 0.8882, 0.6459, 0.7905, 0.6482, 0.7926, 0.6495, 0.8864, 0.6476, 0.7849, 0.6484, 0.7814, 0.6505, 0.7888, 0.6553, 0.7817, 0.6531, 0.7814, 0.6505, 0.8966, 0.6472, 0.8891, 0.6521, 0.7888, 0.6553, 0.9555, 0.5577, 0.9501, 0.5597, 0.9429, 0.5538, 0.9495, 0.5576, 0.9495, 0.5576, 0.9429, 0.5538, 0.7355, 0.5516, 0.7269, 0.556, 0.8897, 0.6434, 0.89, 0.6444, 0.8882, 0.6459, 0.8896, 0.6442, 0.89, 0.6444, 0.7885, 0.647, 0.7905, 0.6482, 0.8882, 0.6459, 0.8966, 0.6472, 0.7814, 0.6505, 0.7846, 0.6517, 0.8937, 0.6485, 0.8937, 0.6485, 0.7846, 0.6517, 0.7885, 0.647, 0.89, 0.6444, 0.8932, 0.6454, 0.8966, 0.6472, 0.8937, 0.6485, 0.8931, 0.6464, 0.8931, 0.6464, 0.8937, 0.6485, 0.89, 0.6444, 0.8897, 0.6434, 0.9579, 0.5569, 0.9552, 0.5517, 0.713, 0.5502, 0.7082, 0.5554, 0.9552, 0.5517, 0.9495, 0.5576, 0.7269, 0.556, 0.713, 0.5502, 0.955, 0.5553, 0.9562, 0.5553, 0.9552, 0.5517, 0.9579, 0.5569, 0.9562, 0.5553, 0.9555, 0.5577, 0.9495, 0.5576, 0.9552, 0.5517, 0.7879, 0.647, 0.71, 0.5529, 0.7001, 0.5576, 0.7854, 0.6496, 0.7854, 0.6496, 0.7001, 0.5576, 0.7226, 0.5601, 0.7898, 0.6452, 0.7849, 0.6484, 0.7879, 0.647, 0.7854, 0.6496, 0.7851, 0.6495, 0.7851, 0.6495, 0.7854, 0.6496, 0.7898, 0.6452, 0.7888, 0.646, 0.9515, 0.5539, 0.8903, 0.6444, 0.8928, 0.6463, 0.9586, 0.5566, 0.9586, 0.5566, 0.8928, 0.6463, 0.8885, 0.6424, 0.964, 0.5592, 0.955, 0.5553, 0.9515, 0.5539, 0.9586, 0.5566, 0.9562, 0.5553, 0.9562, 0.5553, 0.9586, 0.5566, 0.964, 0.5592, 0.9555, 0.5577, 0.8903, 0.6444, 0.8932, 0.6454, 0.8931, 0.6464, 0.8928, 0.6463, 0.8928, 0.6463, 0.8931, 0.6464, 0.8897, 0.6434, 0.8885, 0.6424, 0.71, 0.5529, 0.7088, 0.5544, 0.7074, 0.5563, 0.7001, 0.5576, 0.7001, 0.5576, 0.7074, 0.5563, 0.7259, 0.5587, 0.7226, 0.5601, 0.7082, 0.5554, 0.713, 0.5502, 0.7074, 0.5563, 0.7088, 0.5544, 0.713, 0.5502, 0.7269, 0.556, 0.7259, 0.5587, 0.7074, 0.5563, 0.7814, 0.6505, 0.7849, 0.6484, 0.7851, 0.6495, 0.7846, 0.6517, 0.7846, 0.6517, 0.7851, 0.6495, 0.7888, 0.646, 0.7885, 0.647, 0.8635, 0.6289, 0.8161, 0.6295, 0.8236, 0.6196, 0.8567, 0.6193, 0.8652, 0.6284, 0.8635, 0.6289, 0.8567, 0.6193, 0.8562, 0.6202, 0.801, 0.5915, 0.8775, 0.5904, 0.8633, 0.601, 0.8148, 0.6024, 0.7993, 0.5907, 0.801, 0.5915, 0.8148, 0.6024, 0.8154, 0.5997, 0.8807, 0.589, 0.8661, 0.628, 0.8561, 0.6213, 0.8638, 0.5962, 0.8796, 0.5897, 0.8807, 0.589, 0.8638, 0.5962, 0.863, 0.5986, 0.8134, 0.6288, 0.7987, 0.5898, 0.8148, 0.597, 0.8239, 0.6213, 0.8144, 0.6291, 0.8134, 0.6288, 0.8239, 0.6213, 0.8239, 0.6203, 0.7987, 0.5898, 0.7993, 0.5907, 0.8154, 0.5997, 0.8148, 0.597, 0.8775, 0.5904, 0.8796, 0.5897, 0.863, 0.5986, 0.8633, 0.601, 0.8161, 0.6295, 0.8144, 0.6291, 0.8239, 0.6203, 0.8236, 0.6196, 0.8661, 0.628, 0.8652, 0.6284, 0.8562, 0.6202, 0.8561, 0.6213, 0.7161, 0.6721, 0.7097, 0.6618, 0.7988, 0.6681, 0.7925, 0.6755, 0.7925, 0.6755, 0.7988, 0.6681, 0.8008, 0.7186, 0.791, 0.709, 0.791, 0.709, 0.8008, 0.7186, 0.7001, 0.7186, 0.7111, 0.7117, 0.7111, 0.7117, 0.7001, 0.7186, 0.7097, 0.6618, 0.7161, 0.6721, 0.7925, 0.6755, 0.791, 0.709, 0.7111, 0.7117, 0.7161, 0.6721, 0.8243, 0.6164, 0.8578, 0.6079, 0.8564, 0.6078, 0.8249, 0.6144, 0.8184, 0.6005, 0.859, 0.5997, 0.8578, 0.6079, 0.8243, 0.6164, 0.8247, 0.6196, 0.8184, 0.6005, 0.8243, 0.6164, 0.8257, 0.6213, 0.8249, 0.6144, 0.8259, 0.6129, 0.8269, 0.6223, 0.8562, 0.6203, 0.8247, 0.6196, 0.8257, 0.6213, 0.8559, 0.6207, 0.8247, 0.6196, 0.8243, 0.6164, 0.8249, 0.6144, 0.8257, 0.6213, 0.8578, 0.6079, 0.8562, 0.6203, 0.8559, 0.6207, 0.8564, 0.6078, 0.8269, 0.6223, 0.8259, 0.6129, 0.8548, 0.6083, 0.8552, 0.6207, 0.8559, 0.6207, 0.8257, 0.6213, 0.8269, 0.6223, 0.8552, 0.6207, 0.8564, 0.6078, 0.8559, 0.6207, 0.8552, 0.6207, 0.8548, 0.6083, 0.8249, 0.6144, 0.8564, 0.6078, 0.8548, 0.6083, 0.8259, 0.6129, 0.1844, 0.4355, 0.1844, 0.7228, 0.1512, 0.6756, 0.1585, 0.4673, 0.1922, 0.4651, 0.1922, 0.7297, 0.1617, 0.6862, 0.1684, 0.4943, 0.1684, 0.4943, 0.1617, 0.6862, 0.1096, 0.6917, 0.1163, 0.4998, 0.1163, 0.4998, 0.1096, 0.6917, 0.08573, 0.721, 0.08573, 0.4563, 0.1922, 0.4651, 0.1684, 0.4943, 0.1163, 0.4998, 0.08573, 0.4563, 0.1617, 0.6862, 0.1922, 0.7297, 0.08573, 0.721, 0.1096, 0.6917, 0.8199, 0.2825, 0.8211, 0.2718, 0.8408, 0.26, 0.8467, 0.2968, 0.879, 0.1085, 0.879, 0.2339, 0.2753, 0.2339, 0.2753, 0.1085, 0.7396, 0.2968, 0.7336, 0.26, 0.7604, 0.2743, 0.7592, 0.2851, 0.8199, 0.2825, 0.8467, 0.2968, 0.7396, 0.2968, 0.7592, 0.2851, 0.8408, 0.26, 0.8211, 0.2718, 0.7604, 0.2743, 0.7336, 0.26, 0.1585, 0.4673, 0.1512, 0.6756, 0.09464, 0.6815, 0.1019, 0.4732, 0.1019, 0.4732, 0.09464, 0.6815, 0.06877, 0.7133, 0.06877, 0.426, 0.1844, 0.4355, 0.1585, 0.4673, 0.1019, 0.4732, 0.06877, 0.426, 0.1512, 0.6756, 0.1844, 0.7228, 0.06877, 0.7133, 0.09464, 0.6815, 0.4643, 0.6446, 0.4643, 0.6678, 0.4417, 0.6678, 0.4417, 0.6446, 0.4349, 0.6377, 0.4711, 0.6376, 0.4643, 0.6446, 0.4417, 0.6446, 0.4711, 0.6376, 0.4711, 0.6747, 0.4643, 0.6678, 0.4643, 0.6446, 0.4349, 0.6747, 0.4349, 0.6377, 0.4417, 0.6446, 0.4417, 0.6678, 0.0, 0.0, 0.0, 0.0, 0.0, 0.0, 0.0, 0.0, 0.0, 0.0, 0.0, 0.0, 0.0, 0.0, 0.0, 0.0, 0.0, 0.0, 0.0, 0.0, 0.0, 0.0, 0.0, 0.0, 0.0, 0.0, 0.0, 0.0, 0.0, 0.0, 0.0, 0.0, 0.0, 0.0, 0.0, 0.0, 0.0, 0.0, 0.0, 0.0, 0.0, 0.0, 0.0, 0.0, 0.0, 0.0, 0.0, 0.0, 0.0, 0.0, 0.0, 0.0, 0.0, 0.0, 0.0, 0.0, 0.0, 0.0, 0.0, 0.0, 0.0, 0.0, 0.0, 0.0, 0.0, 0.0, 0.0, 0.0, 0.0, 0.0, 0.0, 0.0, 0.0, 0.0, 0.0, 0.0, 0.0, 0.0, 0.0, 0.0, 0.4928, 0.4987, 0.5005, 0.5031, 0.488, 0.5146, 0.4876, 0.5149, 0.0, 0.0, 0.0, 0.0, 0.0, 0.0, 0.0, 0.0, 0.0, 0.0, 0.0, 0.0, 0.0, 0.0, 0.0, 0.0, 0.0, 0.0, 0.0, 0.0, 0.0, 0.0, 0.0, 0.0, 0.0, 0.0, 0.0, 0.0, 0.0, 0.0, 0.0, 0.0, 0.0, 0.0, 0.0, 0.0, 0.0, 0.0, 0.0, 0.0, 0.4192, 0.4835, 0.4179, 0.4813, 0.4188, 0.4803, 0.4205, 0.4831, 0.4179, 0.4813, 0.4157, 0.48, 0.4161, 0.4787, 0.4188, 0.4803, 0.4157, 0.48, 0.4132, 0.48, 0.4128, 0.4787, 0.4161, 0.4787, 0.4132, 0.48, 0.411, 0.4813, 0.4101, 0.4803, 0.4128, 0.4787, 0.411, 0.4813, 0.4097, 0.4835, 0.4084, 0.4831, 0.4101, 0.4803, 0.4097, 0.4835, 0.4097, 0.486, 0.4084, 0.4864, 0.4084, 0.4831, 0.4097, 0.486, 0.411, 0.4882, 0.41, 0.4892, 0.4084, 0.4864, 0.411, 0.4882, 0.4132, 0.4895, 0.4128, 0.4908, 0.41, 0.4892, 0.4132, 0.4895, 0.4157, 0.4895, 0.416, 0.4908, 0.4128, 0.4908, 0.4157, 0.4895, 0.4179, 0.4882, 0.4188, 0.4892, 0.416, 0.4908, 0.4179, 0.4882, 0.4192, 0.486, 0.4205, 0.4863, 0.4188, 0.4892, 0.4192, 0.486, 0.4192, 0.4835, 0.4205, 0.4831, 0.4205, 0.4863, 0.489, 0.515, 0.4891, 0.5154, 0.4889, 0.5158, 0.4886, 0.516, 0.4882, 0.5161, 0.4878, 0.516, 0.4876, 0.5157, 0.4875, 0.5153, 0.4876, 0.5149, 0.488, 0.5146, 0.4884, 0.5145, 0.4888, 0.5146, 0.4927, 0.5319, 0.4839, 0.5318, 0.4889, 0.5158, 0.4891, 0.5154, 0.505, 0.5198, 0.5004, 0.5275, 0.489, 0.515, 0.4888, 0.5146, 0.4718, 0.5197, 0.4718, 0.5109, 0.4878, 0.516, 0.4882, 0.5161, 0.4839, 0.4988, 0.4928, 0.4987, 0.4876, 0.5149, 0.4875, 0.5153, 0.5051, 0.5109, 0.505, 0.5198, 0.4888, 0.5146, 0.4884, 0.5145, 0.4762, 0.5274, 0.4718, 0.5197, 0.4882, 0.5161, 0.4886, 0.516, 0.4762, 0.5032, 0.4839, 0.4988, 0.4875, 0.5153, 0.4876, 0.5157, 0.5005, 0.5031, 0.5051, 0.5109, 0.4884, 0.5145, 0.488, 0.5146, 0.4839, 0.5318, 0.4762, 0.5274, 0.4886, 0.516, 0.4889, 0.5158, 0.5004, 0.5275, 0.4927, 0.5319, 0.4891, 0.5154, 0.489, 0.515, 0.4718, 0.5109, 0.4762, 0.5032, 0.4876, 0.5157, 0.4878, 0.516, 0.4169, 0.4854, 0.4169, 0.4841, 0.4181, 0.4838, 0.4181, 0.4857, 0.4181, 0.4857, 0.4181, 0.4838, 0.4192, 0.4835, 0.4192, 0.486, 0.4162, 0.4865, 0.4169, 0.4854, 0.4181, 0.4857, 0.4171, 0.4874, 0.4171, 0.4874, 0.4181, 0.4857, 0.4192, 0.486, 0.4179, 0.4882, 0.4151, 0.4872, 0.4162, 0.4865, 0.4171, 0.4874, 0.4154, 0.4884, 0.4154, 0.4884, 0.4171, 0.4874, 0.4179, 0.4882, 0.4157, 0.4895, 0.4138, 0.4872, 0.4151, 0.4872, 0.4154, 0.4884, 0.4135, 0.4884, 0.4135, 0.4884, 0.4154, 0.4884, 0.4157, 0.4895, 0.4132, 0.4895, 0.4126, 0.4865, 0.4138, 0.4872, 0.4135, 0.4884, 0.4118, 0.4874, 0.4118, 0.4874, 0.4135, 0.4884, 0.4132, 0.4895, 0.411, 0.4882, 0.412, 0.4854, 0.4126, 0.4865, 0.4118, 0.4874, 0.4108, 0.4857, 0.4108, 0.4857, 0.4118, 0.4874, 0.411, 0.4882, 0.4097, 0.486, 0.412, 0.4841, 0.412, 0.4854, 0.4108, 0.4857, 0.4108, 0.4838, 0.4108, 0.4838, 0.4108, 0.4857, 0.4097, 0.486, 0.4097, 0.4835, 0.4127, 0.4829, 0.412, 0.4841, 0.4108, 0.4838, 0.4118, 0.4821, 0.4118, 0.4821, 0.4108, 0.4838, 0.4097, 0.4835, 0.411, 0.4813, 0.4138, 0.4823, 0.4127, 0.4829, 0.4118, 0.4821, 0.4135, 0.4811, 0.4135, 0.4811, 0.4118, 0.4821, 0.411, 0.4813, 0.4132, 0.48, 0.4151, 0.4823, 0.4138, 0.4823, 0.4135, 0.4811, 0.4154, 0.4811, 0.4154, 0.4811, 0.4135, 0.4811, 0.4132, 0.48, 0.4157, 0.48, 0.4163, 0.483, 0.4151, 0.4823, 0.4154, 0.4811, 0.4171, 0.4821, 0.4171, 0.4821, 0.4154, 0.4811, 0.4157, 0.48, 0.4179, 0.4813, 0.4169, 0.4841, 0.4163, 0.483, 0.4171, 0.4821, 0.4181, 0.4838, 0.4181, 0.4838, 0.4171, 0.4821, 0.4179, 0.4813, 0.4192, 0.4835, 0.0, 0.0, 0.0, 0.0, 0.0, 0.0, 0.0, 0.0, 0.0, 0.0, 0.0, 0.0, 0.0, 0.0, 0.0, 0.0, 0.0, 0.0, 0.0, 0.0, 0.0, 0.0, 0.0, 0.0, 0.0, 0.0, 0.0, 0.0, 0.0, 0.0, 0.0, 0.0, 0.0, 0.0, 0.0, 0.0, 0.0, 0.0, 0.0, 0.0, 0.0, 0.0, 0.0, 0.0, 0.0, 0.0, 0.0, 0.0, 0.0, 0.0, 0.0, 0.0, 0.0, 0.0, 0.0, 0.0, 0.0, 0.0, 0.0, 0.0, 0.0, 0.0, 0.0, 0.0, 0.0, 0.0, 0.0, 0.0, 0.0, 0.0, 0.0, 0.0, 0.0, 0.0, 0.0, 0.0, 0.0, 0.0, 0.0, 0.0, 0.4934, 0.5013, 0.5009, 0.5056, 0.4887, 0.5167, 0.4883, 0.517, 0.0, 0.0, 0.0, 0.0, 0.0, 0.0, 0.0, 0.0, 0.0, 0.0, 0.0, 0.0, 0.0, 0.0, 0.0, 0.0, 0.0, 0.0, 0.0, 0.0, 0.0, 0.0, 0.0, 0.0, 0.0, 0.0, 0.0, 0.0, 0.0, 0.0, 0.0, 0.0, 0.0, 0.0, 0.0, 0.0, 0.0, 0.0, 0.0, 0.0, 0.5207, 0.4838, 0.5195, 0.4818, 0.5204, 0.4809, 0.5218, 0.4835, 0.5195, 0.4818, 0.5175, 0.4806, 0.5178, 0.4795, 0.5204, 0.4809, 0.5175, 0.4806, 0.5152, 0.4806, 0.5148, 0.4794, 0.5178, 0.4795, 0.5152, 0.4806, 0.5131, 0.4818, 0.5123, 0.4809, 0.5148, 0.4794, 0.5131, 0.4818, 0.5119, 0.4838, 0.5108, 0.4835, 0.5123, 0.4809, 0.5119, 0.4838, 0.5119, 0.4862, 0.5108, 0.4865, 0.5108, 0.4835, 0.5119, 0.4862, 0.5131, 0.4882, 0.5122, 0.4891, 0.5108, 0.4865, 0.5131, 0.4882, 0.5151, 0.4894, 0.5148, 0.4905, 0.5122, 0.4891, 0.5151, 0.4894, 0.5175, 0.4894, 0.5178, 0.4905, 0.5148, 0.4905, 0.5175, 0.4894, 0.5195, 0.4882, 0.5204, 0.4891, 0.5178, 0.4905, 0.5195, 0.4882, 0.5207, 0.4862, 0.5219, 0.4865, 0.5204, 0.4891, 0.5207, 0.4862, 0.5207, 0.4838, 0.5218, 0.4835, 0.5219, 0.4865, 0.4897, 0.517, 0.4898, 0.5174, 0.4896, 0.5178, 0.4893, 0.5181, 0.4889, 0.5182, 0.4885, 0.518, 0.4883, 0.5177, 0.4881, 0.5174, 0.4883, 0.517, 0.4887, 0.5167, 0.4891, 0.5166, 0.4895, 0.5167, 0.4932, 0.5335, 0.4846, 0.5334, 0.4896, 0.5178, 0.4898, 0.5174, 0.5052, 0.5218, 0.5007, 0.5293, 0.4897, 0.517, 0.4895, 0.5167, 0.473, 0.5216, 0.473, 0.5131, 0.4885, 0.518, 0.4889, 0.5182, 0.4847, 0.5013, 0.4934, 0.5013, 0.4883, 0.517, 0.4881, 0.5174, 0.5053, 0.5131, 0.5052, 0.5218, 0.4895, 0.5167, 0.4891, 0.5166, 0.4772, 0.5291, 0.473, 0.5216, 0.4889, 0.5182, 0.4893, 0.5181, 0.4773, 0.5056, 0.4847, 0.5013, 0.4881, 0.5174, 0.4883, 0.5177, 0.5009, 0.5056, 0.5053, 0.5131, 0.4891, 0.5166, 0.4887, 0.5167, 0.4846, 0.5334, 0.4772, 0.5291, 0.4893, 0.5181, 0.4896, 0.5178, 0.5007, 0.5293, 0.4932, 0.5335, 0.4898, 0.5174, 0.4897, 0.517, 0.473, 0.5131, 0.4773, 0.5056, 0.4883, 0.5177, 0.4885, 0.518, 0.5186, 0.4856, 0.5186, 0.4844, 0.5197, 0.4841, 0.5197, 0.4859, 0.5197, 0.4859, 0.5197, 0.4841, 0.5207, 0.4838, 0.5207, 0.4862, 0.5179, 0.4866, 0.5186, 0.4856, 0.5197, 0.4859, 0.5188, 0.4875, 0.5188, 0.4875, 0.5197, 0.4859, 0.5207, 0.4862, 0.5195, 0.4882, 0.5169, 0.4873, 0.5179, 0.4866, 0.5188, 0.4875, 0.5172, 0.4884, 0.5172, 0.4884, 0.5188, 0.4875, 0.5195, 0.4882, 0.5175, 0.4894, 0.5157, 0.4872, 0.5169, 0.4873, 0.5172, 0.4884, 0.5154, 0.4884, 0.5154, 0.4884, 0.5172, 0.4884, 0.5175, 0.4894, 0.5151, 0.4894, 0.5146, 0.4866, 0.5157, 0.4872, 0.5154, 0.4884, 0.5138, 0.4875, 0.5138, 0.4875, 0.5154, 0.4884, 0.5151, 0.4894, 0.5131, 0.4882, 0.514, 0.4856, 0.5146, 0.4866, 0.5138, 0.4875, 0.5129, 0.4859, 0.5129, 0.4859, 0.5138, 0.4875, 0.5131, 0.4882, 0.5119, 0.4862, 0.5141, 0.4844, 0.514, 0.4856, 0.5129, 0.4859, 0.5129, 0.4841, 0.5129, 0.4841, 0.5129, 0.4859, 0.5119, 0.4862, 0.5119, 0.4838, 0.5147, 0.4833, 0.5141, 0.4844, 0.5129, 0.4841, 0.5139, 0.4825, 0.5139, 0.4825, 0.5129, 0.4841, 0.5119, 0.4838, 0.5131, 0.4818, 0.5157, 0.4827, 0.5147, 0.4833, 0.5139, 0.4825, 0.5154, 0.4816, 0.5154, 0.4816, 0.5139, 0.4825, 0.5131, 0.4818, 0.5152, 0.4806, 0.5169, 0.4827, 0.5157, 0.4827, 0.5154, 0.4816, 0.5172, 0.4816, 0.5172, 0.4816, 0.5154, 0.4816, 0.5152, 0.4806, 0.5175, 0.4806, 0.518, 0.4833, 0.5169, 0.4827, 0.5172, 0.4816, 0.5188, 0.4825, 0.5188, 0.4825, 0.5172, 0.4816, 0.5175, 0.4806, 0.5195, 0.4818, 0.5186, 0.4844, 0.518, 0.4833, 0.5188, 0.4825, 0.5197, 0.4841, 0.5197, 0.4841, 0.5188, 0.4825, 0.5195, 0.4818, 0.5207, 0.4838, 0.0, 0.0, 0.0, 0.0, 0.0, 0.0, 0.0, 0.0, 0.0, 0.0, 0.0, 0.0, 0.0, 0.0, 0.0, 0.0, 0.0, 0.0, 0.0, 0.0, 0.0, 0.0, 0.0, 0.0, 0.0, 0.0, 0.0, 0.0, 0.0, 0.0, 0.0, 0.0, 0.0, 0.0, 0.0, 0.0, 0.0, 0.0, 0.0, 0.0, 0.0, 0.0, 0.0, 0.0, 0.0, 0.0, 0.0, 0.0, 0.0, 0.0, 0.0, 0.0, 0.0, 0.0, 0.0, 0.0, 0.0, 0.0, 0.0, 0.0, 0.0, 0.0, 0.0, 0.0, 0.0, 0.0, 0.0, 0.0, 0.0, 0.0, 0.0, 0.0, 0.0, 0.0, 0.0, 0.0, 0.0, 0.0, 0.0, 0.0, 0.4939, 0.5052, 0.5005, 0.509, 0.4897, 0.5188, 0.4894, 0.519, 0.0, 0.0, 0.0, 0.0, 0.0, 0.0, 0.0, 0.0, 0.0, 0.0, 0.0, 0.0, 0.0, 0.0, 0.0, 0.0, 0.0, 0.0, 0.0, 0.0, 0.0, 0.0, 0.0, 0.0, 0.0, 0.0, 0.0, 0.0, 0.0, 0.0, 0.0, 0.0, 0.0, 0.0, 0.0, 0.0, 0.0, 0.0, 0.0, 0.0, 0.3158, 0.4833, 0.3148, 0.4815, 0.3156, 0.4808, 0.3169, 0.483, 0.3148, 0.4815, 0.3131, 0.4805, 0.3133, 0.4795, 0.3156, 0.4808, 0.3131, 0.4805, 0.311, 0.4805, 0.3107, 0.4795, 0.3133, 0.4795, 0.311, 0.4805, 0.3092, 0.4815, 0.3085, 0.4808, 0.3107, 0.4795, 0.3092, 0.4815, 0.3082, 0.4833, 0.3072, 0.483, 0.3085, 0.4808, 0.3082, 0.4833, 0.3082, 0.4853, 0.3072, 0.4856, 0.3072, 0.483, 0.3082, 0.4853, 0.3092, 0.4871, 0.3085, 0.4879, 0.3072, 0.4856, 0.3092, 0.4871, 0.311, 0.4881, 0.3107, 0.4892, 0.3085, 0.4879, 0.311, 0.4881, 0.313, 0.4881, 0.3133, 0.4892, 0.3107, 0.4892, 0.313, 0.4881, 0.3148, 0.4871, 0.3156, 0.4879, 0.3133, 0.4892, 0.3148, 0.4871, 0.3158, 0.4853, 0.3169, 0.4856, 0.3156, 0.4879, 0.3158, 0.4853, 0.3158, 0.4833, 0.3169, 0.483, 0.3169, 0.4856, 0.4907, 0.5191, 0.4907, 0.5194, 0.4906, 0.5198, 0.4903, 0.52, 0.4899, 0.5201, 0.4896, 0.5199, 0.4894, 0.5197, 0.4893, 0.5194, 0.4894, 0.519, 0.4897, 0.5188, 0.4901, 0.5187, 0.4904, 0.5188, 0.4937, 0.5336, 0.4861, 0.5335, 0.4906, 0.5198, 0.4907, 0.5194, 0.5043, 0.5233, 0.5004, 0.5299, 0.4907, 0.5191, 0.4904, 0.5188, 0.4759, 0.5231, 0.4759, 0.5156, 0.4896, 0.5199, 0.4899, 0.5201, 0.4862, 0.5052, 0.4939, 0.5052, 0.4894, 0.519, 0.4893, 0.5194, 0.5044, 0.5156, 0.5043, 0.5233, 0.4904, 0.5188, 0.4901, 0.5187, 0.4796, 0.5297, 0.4759, 0.5231, 0.4899, 0.5201, 0.4903, 0.52, 0.4797, 0.509, 0.4862, 0.5052, 0.4893, 0.5194, 0.4894, 0.5197, 0.5005, 0.509, 0.5044, 0.5156, 0.4901, 0.5187, 0.4897, 0.5188, 0.4861, 0.5335, 0.4796, 0.5297, 0.4903, 0.52, 0.4906, 0.5198, 0.5004, 0.5299, 0.4937, 0.5336, 0.4907, 0.5194, 0.4907, 0.5191, 0.4759, 0.5156, 0.4797, 0.509, 0.4894, 0.5197, 0.4896, 0.5199, 0.314, 0.4848, 0.314, 0.4838, 0.315, 0.4835, 0.315, 0.4851, 0.315, 0.4851, 0.315, 0.4835, 0.3158, 0.4833, 0.3158, 0.4853, 0.3134, 0.4857, 0.314, 0.4848, 0.315, 0.4851, 0.3142, 0.4865, 0.3142, 0.4865, 0.315, 0.4851, 0.3158, 0.4853, 0.3148, 0.4871, 0.3125, 0.4863, 0.3134, 0.4857, 0.3142, 0.4865, 0.3128, 0.4873, 0.3128, 0.4873, 0.3142, 0.4865, 0.3148, 0.4871, 0.313, 0.4881, 0.3115, 0.4863, 0.3125, 0.4863, 0.3128, 0.4873, 0.3112, 0.4873, 0.3112, 0.4873, 0.3128, 0.4873, 0.313, 0.4881, 0.311, 0.4881, 0.3106, 0.4858, 0.3115, 0.4863, 0.3112, 0.4873, 0.3099, 0.4865, 0.3099, 0.4865, 0.3112, 0.4873, 0.311, 0.4881, 0.3092, 0.4871, 0.31, 0.4848, 0.3106, 0.4858, 0.3099, 0.4865, 0.3091, 0.4851, 0.3091, 0.4851, 0.3099, 0.4865, 0.3092, 0.4871, 0.3082, 0.4853, 0.3101, 0.4838, 0.31, 0.4848, 0.3091, 0.4851, 0.3091, 0.4835, 0.3091, 0.4835, 0.3091, 0.4851, 0.3082, 0.4853, 0.3082, 0.4833, 0.3106, 0.4829, 0.3101, 0.4838, 0.3091, 0.4835, 0.3099, 0.4821, 0.3099, 0.4821, 0.3091, 0.4835, 0.3082, 0.4833, 0.3092, 0.4815, 0.3115, 0.4823, 0.3106, 0.4829, 0.3099, 0.4821, 0.3112, 0.4814, 0.3112, 0.4814, 0.3099, 0.4821, 0.3092, 0.4815, 0.311, 0.4805, 0.3126, 0.4823, 0.3115, 0.4823, 0.3112, 0.4814, 0.3128, 0.4814, 0.3128, 0.4814, 0.3112, 0.4814, 0.311, 0.4805, 0.3131, 0.4805, 0.3135, 0.4829, 0.3126, 0.4823, 0.3128, 0.4814, 0.3142, 0.4822, 0.3142, 0.4822, 0.3128, 0.4814, 0.3131, 0.4805, 0.3148, 0.4815, 0.314, 0.4838, 0.3135, 0.4829, 0.3142, 0.4822, 0.315, 0.4835, 0.315, 0.4835, 0.3142, 0.4822, 0.3148, 0.4815, 0.3158, 0.4833, 0.0, 0.0, 0.0, 0.0, 0.0, 0.0, 0.0, 0.0, 0.0, 0.0, 0.0, 0.0, 0.0, 0.0, 0.0, 0.0, 0.0, 0.0, 0.0, 0.0, 0.0, 0.0, 0.0, 0.0, 0.0, 0.0, 0.0, 0.0, 0.0, 0.0, 0.0, 0.0, 0.0, 0.0, 0.0, 0.0, 0.0, 0.0, 0.0, 0.0, 0.0, 0.0, 0.0, 0.0, 0.0, 0.0, 0.0, 0.0, 0.0, 0.0, 0.0, 0.0, 0.0, 0.0, 0.0, 0.0, 0.0, 0.0, 0.0, 0.0, 0.0, 0.0, 0.0, 0.0, 0.0, 0.0, 0.0, 0.0, 0.0, 0.0, 0.0, 0.0, 0.0, 0.0, 0.0, 0.0, 0.0, 0.0, 0.0, 0.0, 0.0, 0.0, 0.0, 0.0, 0.0, 0.0, 0.0, 0.0, 0.0, 0.0, 0.0, 0.0, 0.0, 0.0, 0.0, 0.0, 0.0, 0.0, 0.0, 0.0, 0.0, 0.0, 0.0, 0.0, 0.0, 0.0, 0.0, 0.0, 0.0, 0.0, 0.0, 0.0, 0.0, 0.0, 0.0, 0.0, 0.0, 0.0, 0.0, 0.0, 0.0, 0.0, 0.0, 0.0, 0.0, 0.0, 0.0, 0.0, 0.0, 0.0, 0.0, 0.0, 0.0, 0.0, 0.0, 0.0, 0.0, 0.0, 0.0, 0.0, 0.0, 0.0, 0.0, 0.0, 0.3871, 0.3685, 0.3871, 0.3687, 0.387, 0.3688, 0.3866, 0.369, 0.3858, 0.369, 0.3851, 0.3687, 0.3848, 0.3684, 0.3848, 0.3682, 0.3849, 0.3681, 0.3853, 0.3678, 0.3861, 0.3678, 0.3867, 0.3681, 0.384, 0.3688, 0.3819, 0.3692, 0.3819, 0.3675, 0.3839, 0.368, 0.3851, 0.3669, 0.3844, 0.3649, 0.3868, 0.3647, 0.3862, 0.3669, 0.3876, 0.3695, 0.3892, 0.3708, 0.3875, 0.372, 0.3868, 0.3699, 0.3879, 0.3681, 0.39, 0.3676, 0.39, 0.3694, 0.388, 0.3688, 0.3846, 0.3695, 0.383, 0.3711, 0.3819, 0.3692, 0.384, 0.3688, 0.3842, 0.3674, 0.3827, 0.366, 0.3844, 0.3649, 0.3851, 0.3669, 0.388, 0.3688, 0.39, 0.3694, 0.3892, 0.3708, 0.3876, 0.3695, 0.3873, 0.3673, 0.3889, 0.3658, 0.39, 0.3676, 0.3879, 0.3681, 0.3856, 0.37, 0.3851, 0.3722, 0.383, 0.3711, 0.3846, 0.3695, 0.3839, 0.368, 0.3819, 0.3675, 0.3827, 0.366, 0.3842, 0.3674, 0.3862, 0.3669, 0.3868, 0.3647, 0.3889, 0.3658, 0.3873, 0.3673, 0.3868, 0.3699, 0.3875, 0.372, 0.3851, 0.3722, 0.3856, 0.37, 0.3876, 0.3687, 0.3875, 0.3683, 0.3879, 0.3681, 0.388, 0.3688, 0.3875, 0.3683, 0.387, 0.3677, 0.3873, 0.3673, 0.3879, 0.3681, 0.387, 0.3677, 0.3861, 0.3674, 0.3862, 0.3669, 0.3873, 0.3673, 0.3861, 0.3674, 0.3852, 0.3674, 0.3851, 0.3669, 0.3862, 0.3669, 0.3852, 0.3674, 0.3846, 0.3677, 0.3842, 0.3674, 0.3851, 0.3669, 0.3846, 0.3677, 0.3843, 0.3681, 0.3839, 0.368, 0.3842, 0.3674, 0.3843, 0.3681, 0.3844, 0.3686, 0.384, 0.3688, 0.3839, 0.368, 0.3844, 0.3686, 0.3849, 0.3691, 0.3846, 0.3695, 0.384, 0.3688, 0.3849, 0.3691, 0.3857, 0.3695, 0.3856, 0.37, 0.3846, 0.3695, 0.3857, 0.3695, 0.3867, 0.3695, 0.3868, 0.3699, 0.3856, 0.37, 0.3867, 0.3695, 0.3873, 0.3691, 0.3876, 0.3695, 0.3868, 0.3699, 0.3873, 0.3691, 0.3876, 0.3687, 0.388, 0.3688, 0.3876, 0.3695, 0.3871, 0.3687, 0.3871, 0.3685, 0.3875, 0.3683, 0.3876, 0.3687, 0.3871, 0.3685, 0.3867, 0.3681, 0.387, 0.3677, 0.3875, 0.3683, 0.3867, 0.3681, 0.3861, 0.3678, 0.3861, 0.3674, 0.387, 0.3677, 0.3861, 0.3678, 0.3853, 0.3678, 0.3852, 0.3674, 0.3861, 0.3674, 0.3853, 0.3678, 0.3849, 0.3681, 0.3846, 0.3677, 0.3852, 0.3674, 0.3849, 0.3681, 0.3848, 0.3682, 0.3843, 0.3681, 0.3846, 0.3677, 0.3848, 0.3682, 0.3848, 0.3684, 0.3844, 0.3686, 0.3843, 0.3681, 0.3848, 0.3684, 0.3851, 0.3687, 0.3849, 0.3691, 0.3844, 0.3686, 0.3851, 0.3687, 0.3858, 0.369, 0.3857, 0.3695, 0.3849, 0.3691, 0.3858, 0.369, 0.3866, 0.369, 0.3867, 0.3695, 0.3857, 0.3695, 0.3866, 0.369, 0.387, 0.3688, 0.3873, 0.3691, 0.3867, 0.3695, 0.387, 0.3688, 0.3871, 0.3687, 0.3876, 0.3687, 0.3873, 0.3691, 0.3871, 0.3535, 0.3871, 0.3537, 0.387, 0.3539, 0.3866, 0.3541, 0.3858, 0.3541, 0.3851, 0.3538, 0.3848, 0.3535, 0.3848, 0.3533, 0.3849, 0.3531, 0.3853, 0.3529, 0.3861, 0.3529, 0.3867, 0.3532, 0.384, 0.3538, 0.3819, 0.3543, 0.3819, 0.3526, 0.3839, 0.3531, 0.3851, 0.352, 0.3844, 0.3499, 0.3868, 0.3498, 0.3862, 0.3519, 0.3876, 0.3545, 0.3892, 0.3559, 0.3875, 0.3571, 0.3868, 0.355, 0.3879, 0.3532, 0.39, 0.3527, 0.39, 0.3544, 0.388, 0.3539, 0.3846, 0.3546, 0.383, 0.3561, 0.3819, 0.3543, 0.384, 0.3538, 0.3842, 0.3525, 0.3827, 0.3511, 0.3844, 0.3499, 0.3851, 0.352, 0.388, 0.3539, 0.39, 0.3544, 0.3892, 0.3559, 0.3876, 0.3545, 0.3873, 0.3524, 0.3889, 0.3509, 0.39, 0.3527, 0.3879, 0.3532, 0.3856, 0.3551, 0.3851, 0.3572, 0.383, 0.3561, 0.3846, 0.3546, 0.3839, 0.3531, 0.3819, 0.3526, 0.3827, 0.3511, 0.3842, 0.3525, 0.3862, 0.3519, 0.3868, 0.3498, 0.3889, 0.3509, 0.3873, 0.3524, 0.3868, 0.355, 0.3875, 0.3571, 0.3851, 0.3572, 0.3856, 0.3551, 0.3876, 0.3538, 0.3875, 0.3533, 0.3879, 0.3532, 0.388, 0.3539, 0.3875, 0.3533, 0.387, 0.3528, 0.3873, 0.3524, 0.3879, 0.3532, 0.387, 0.3528, 0.3861, 0.3524, 0.3862, 0.3519, 0.3873, 0.3524, 0.3861, 0.3524, 0.3852, 0.3525, 0.3851, 0.352, 0.3862, 0.3519, 0.3852, 0.3525, 0.3846, 0.3528, 0.3842, 0.3525, 0.3851, 0.352, 0.3846, 0.3528, 0.3843, 0.3532, 0.3839, 0.3531, 0.3842, 0.3525, 0.3843, 0.3532, 0.3844, 0.3537, 0.384, 0.3538, 0.3839, 0.3531, 0.3844, 0.3537, 0.3849, 0.3542, 0.3846, 0.3546, 0.384, 0.3538, 0.3849, 0.3542, 0.3857, 0.3546, 0.3856, 0.3551, 0.3846, 0.3546, 0.3857, 0.3546, 0.3867, 0.3545, 0.3868, 0.355, 0.3856, 0.3551, 0.3867, 0.3545, 0.3873, 0.3542, 0.3876, 0.3545, 0.3868, 0.355, 0.3873, 0.3542, 0.3876, 0.3538, 0.388, 0.3539, 0.3876, 0.3545, 0.3871, 0.3537, 0.3871, 0.3535, 0.3875, 0.3533, 0.3876, 0.3538, 0.3871, 0.3535, 0.3867, 0.3532, 0.387, 0.3528, 0.3875, 0.3533, 0.3867, 0.3532, 0.3861, 0.3529, 0.3861, 0.3524, 0.387, 0.3528, 0.3861, 0.3529, 0.3853, 0.3529, 0.3852, 0.3525, 0.3861, 0.3524, 0.3853, 0.3529, 0.3849, 0.3531, 0.3846, 0.3528, 0.3852, 0.3525, 0.3849, 0.3531, 0.3848, 0.3533, 0.3843, 0.3532, 0.3846, 0.3528, 0.3848, 0.3533, 0.3848, 0.3535, 0.3844, 0.3537, 0.3843, 0.3532, 0.3848, 0.3535, 0.3851, 0.3538, 0.3849, 0.3542, 0.3844, 0.3537, 0.3851, 0.3538, 0.3858, 0.3541, 0.3857, 0.3546, 0.3849, 0.3542, 0.3858, 0.3541, 0.3866, 0.3541, 0.3867, 0.3545, 0.3857, 0.3546, 0.3866, 0.3541, 0.387, 0.3539, 0.3873, 0.3542, 0.3867, 0.3545, 0.387, 0.3539, 0.3871, 0.3537, 0.3876, 0.3538, 0.3873, 0.3542, 0.3871, 0.361, 0.3871, 0.3612, 0.387, 0.3613, 0.3866, 0.3615, 0.3858, 0.3615, 0.3851, 0.3613, 0.3848, 0.3609, 0.3848, 0.3607, 0.3849, 0.3606, 0.3853, 0.3604, 0.3861, 0.3604, 0.3867, 0.3606, 0.384, 0.3613, 0.3819, 0.3618, 0.3819, 0.36, 0.3839, 0.3606, 0.3851, 0.3595, 0.3844, 0.3574, 0.3868, 0.3572, 0.3862, 0.3594, 0.3876, 0.362, 0.3892, 0.3634, 0.3875, 0.3645, 0.3868, 0.3625, 0.3879, 0.3606, 0.39, 0.3602, 0.39, 0.3619, 0.388, 0.3613, 0.3846, 0.362, 0.383, 0.3636, 0.3819, 0.3618, 0.384, 0.3613, 0.3842, 0.3599, 0.3827, 0.3585, 0.3844, 0.3574, 0.3851, 0.3595, 0.388, 0.3613, 0.39, 0.3619, 0.3892, 0.3634, 0.3876, 0.362, 0.3873, 0.3599, 0.3889, 0.3583, 0.39, 0.3602, 0.3879, 0.3606, 0.3856, 0.3625, 0.3851, 0.3647, 0.383, 0.3636, 0.3846, 0.362, 0.3839, 0.3606, 0.3819, 0.36, 0.3827, 0.3585, 0.3842, 0.3599, 0.3862, 0.3594, 0.3868, 0.3572, 0.3889, 0.3583, 0.3873, 0.3599, 0.3868, 0.3625, 0.3875, 0.3645, 0.3851, 0.3647, 0.3856, 0.3625, 0.3876, 0.3613, 0.3875, 0.3608, 0.3879, 0.3606, 0.388, 0.3613, 0.3875, 0.3608, 0.387, 0.3603, 0.3873, 0.3599, 0.3879, 0.3606, 0.387, 0.3603, 0.3861, 0.3599, 0.3862, 0.3594, 0.3873, 0.3599, 0.3861, 0.3599, 0.3852, 0.3599, 0.3851, 0.3595, 0.3862, 0.3594, 0.3852, 0.3599, 0.3846, 0.3602, 0.3842, 0.3599, 0.3851, 0.3595, 0.3846, 0.3602, 0.3843, 0.3607, 0.3839, 0.3606, 0.3842, 0.3599, 0.3843, 0.3607, 0.3844, 0.3611, 0.384, 0.3613, 0.3839, 0.3606, 0.3844, 0.3611, 0.3849, 0.3617, 0.3846, 0.362, 0.384, 0.3613, 0.3849, 0.3617, 0.3857, 0.362, 0.3856, 0.3625, 0.3846, 0.362, 0.3857, 0.362, 0.3867, 0.362, 0.3868, 0.3625, 0.3856, 0.3625, 0.3867, 0.362, 0.3873, 0.3617, 0.3876, 0.362, 0.3868, 0.3625, 0.3873, 0.3617, 0.3876, 0.3613, 0.388, 0.3613, 0.3876, 0.362, 0.3871, 0.3612, 0.3871, 0.361, 0.3875, 0.3608, 0.3876, 0.3613, 0.3871, 0.361, 0.3867, 0.3606, 0.387, 0.3603, 0.3875, 0.3608, 0.3867, 0.3606, 0.3861, 0.3604, 0.3861, 0.3599, 0.387, 0.3603, 0.3861, 0.3604, 0.3853, 0.3604, 0.3852, 0.3599, 0.3861, 0.3599, 0.3853, 0.3604, 0.3849, 0.3606, 0.3846, 0.3602, 0.3852, 0.3599, 0.3849, 0.3606, 0.3848, 0.3607, 0.3843, 0.3607, 0.3846, 0.3602, 0.3848, 0.3607, 0.3848, 0.3609, 0.3844, 0.3611, 0.3843, 0.3607, 0.3848, 0.3609, 0.3851, 0.3613, 0.3849, 0.3617, 0.3844, 0.3611, 0.3851, 0.3613, 0.3858, 0.3615, 0.3857, 0.362, 0.3849, 0.3617, 0.3858, 0.3615, 0.3866, 0.3615, 0.3867, 0.362, 0.3857, 0.362, 0.3866, 0.3615, 0.387, 0.3613, 0.3873, 0.3617, 0.3867, 0.362, 0.387, 0.3613, 0.3871, 0.3612, 0.3876, 0.3613, 0.3873, 0.3617, 0.3951, 0.3685, 0.3952, 0.3687, 0.3951, 0.3688, 0.3946, 0.369, 0.3939, 0.369, 0.3932, 0.3687, 0.3929, 0.3684, 0.3928, 0.3682, 0.3929, 0.368, 0.3934, 0.3678, 0.3941, 0.3678, 0.3948, 0.3681, 0.3921, 0.3688, 0.39, 0.3692, 0.39, 0.3675, 0.392, 0.368, 0.3931, 0.3669, 0.3925, 0.3649, 0.3948, 0.3647, 0.3943, 0.3669, 0.3957, 0.3695, 0.3973, 0.3708, 0.3956, 0.372, 0.3949, 0.3699, 0.396, 0.3681, 0.398, 0.3676, 0.398, 0.3694, 0.3961, 0.3688, 0.3926, 0.3695, 0.3911, 0.3711, 0.39, 0.3692, 0.3921, 0.3688, 0.3923, 0.3674, 0.3908, 0.366, 0.3925, 0.3649, 0.3931, 0.3669, 0.3961, 0.3688, 0.398, 0.3694, 0.3973, 0.3708, 0.3957, 0.3695, 0.3954, 0.3673, 0.397, 0.3658, 0.398, 0.3676, 0.396, 0.3681, 0.3937, 0.37, 0.3932, 0.3722, 0.3911, 0.3711, 0.3926, 0.3695, 0.392, 0.368, 0.39, 0.3675, 0.3908, 0.366, 0.3923, 0.3674, 0.3943, 0.3669, 0.3948, 0.3647, 0.397, 0.3658, 0.3954, 0.3673, 0.3949, 0.3699, 0.3956, 0.372, 0.3932, 0.3722, 0.3937, 0.37, 0.3956, 0.3687, 0.3956, 0.3683, 0.396, 0.3681, 0.3961, 0.3688, 0.3956, 0.3683, 0.3951, 0.3677, 0.3954, 0.3673, 0.396, 0.3681, 0.3951, 0.3677, 0.3942, 0.3674, 0.3943, 0.3669, 0.3954, 0.3673, 0.3942, 0.3674, 0.3933, 0.3674, 0.3931, 0.3669, 0.3943, 0.3669, 0.3933, 0.3674, 0.3926, 0.3677, 0.3923, 0.3674, 0.3931, 0.3669, 0.3926, 0.3677, 0.3924, 0.3681, 0.392, 0.368, 0.3923, 0.3674, 0.3924, 0.3681, 0.3925, 0.3686, 0.3921, 0.3688, 0.392, 0.368, 0.3925, 0.3686, 0.3929, 0.3691, 0.3926, 0.3695, 0.3921, 0.3688, 0.3929, 0.3691, 0.3938, 0.3695, 0.3937, 0.37, 0.3926, 0.3695, 0.3938, 0.3695, 0.3948, 0.3695, 0.3949, 0.3699, 0.3937, 0.37, 0.3948, 0.3695, 0.3954, 0.3691, 0.3957, 0.3695, 0.3949, 0.3699, 0.3954, 0.3691, 0.3956, 0.3687, 0.3961, 0.3688, 0.3957, 0.3695, 0.3952, 0.3687, 0.3951, 0.3685, 0.3956, 0.3683, 0.3956, 0.3687, 0.3951, 0.3685, 0.3948, 0.3681, 0.3951, 0.3677, 0.3956, 0.3683, 0.3948, 0.3681, 0.3941, 0.3678, 0.3942, 0.3674, 0.3951, 0.3677, 0.3941, 0.3678, 0.3934, 0.3678, 0.3933, 0.3674, 0.3942, 0.3674, 0.3934, 0.3678, 0.3929, 0.368, 0.3926, 0.3677, 0.3933, 0.3674, 0.3929, 0.368, 0.3928, 0.3682, 0.3924, 0.3681, 0.3926, 0.3677, 0.3928, 0.3682, 0.3929, 0.3684, 0.3925, 0.3686, 0.3924, 0.3681, 0.3929, 0.3684, 0.3932, 0.3687, 0.3929, 0.3691, 0.3925, 0.3686, 0.3932, 0.3687, 0.3939, 0.369, 0.3938, 0.3695, 0.3929, 0.3691, 0.3939, 0.369, 0.3946, 0.369, 0.3948, 0.3695, 0.3938, 0.3695, 0.3946, 0.369, 0.3951, 0.3688, 0.3954, 0.3691, 0.3948, 0.3695, 0.3951, 0.3688, 0.3952, 0.3687, 0.3956, 0.3687, 0.3954, 0.3691, 0.3951, 0.361, 0.3952, 0.3612, 0.3951, 0.3613, 0.3946, 0.3615, 0.3939, 0.3616, 0.3932, 0.3613, 0.3929, 0.3609, 0.3928, 0.3607, 0.3929, 0.3606, 0.3934, 0.3604, 0.3941, 0.3604, 0.3948, 0.3607, 0.3921, 0.3613, 0.39, 0.3618, 0.39, 0.36, 0.392, 0.3606, 0.3931, 0.3595, 0.3925, 0.3574, 0.3948, 0.3572, 0.3943, 0.3594, 0.3957, 0.362, 0.3973, 0.3634, 0.3956, 0.3645, 0.3949, 0.3625, 0.396, 0.3606, 0.398, 0.3602, 0.398, 0.3619, 0.3961, 0.3613, 0.3926, 0.362, 0.3911, 0.3636, 0.39, 0.3618, 0.3921, 0.3613, 0.3923, 0.3599, 0.3908, 0.3586, 0.3925, 0.3574, 0.3931, 0.3595, 0.3961, 0.3613, 0.398, 0.3619, 0.3973, 0.3634, 0.3957, 0.362, 0.3954, 0.3599, 0.397, 0.3583, 0.398, 0.3602, 0.396, 0.3606, 0.3937, 0.3625, 0.3932, 0.3647, 0.3911, 0.3636, 0.3926, 0.362, 0.392, 0.3606, 0.39, 0.36, 0.3908, 0.3586, 0.3923, 0.3599, 0.3943, 0.3594, 0.3948, 0.3572, 0.397, 0.3583, 0.3954, 0.3599, 0.3949, 0.3625, 0.3956, 0.3645, 0.3932, 0.3647, 0.3937, 0.3625, 0.3956, 0.3613, 0.3956, 0.3608, 0.396, 0.3606, 0.3961, 0.3613, 0.3956, 0.3608, 0.3951, 0.3603, 0.3954, 0.3599, 0.396, 0.3606, 0.3951, 0.3603, 0.3942, 0.3599, 0.3943, 0.3594, 0.3954, 0.3599, 0.3942, 0.3599, 0.3933, 0.3599, 0.3931, 0.3595, 0.3943, 0.3594, 0.3933, 0.3599, 0.3926, 0.3602, 0.3923, 0.3599, 0.3931, 0.3595, 0.3926, 0.3602, 0.3924, 0.3607, 0.392, 0.3606, 0.3923, 0.3599, 0.3924, 0.3607, 0.3925, 0.3611, 0.3921, 0.3613, 0.392, 0.3606, 0.3925, 0.3611, 0.3929, 0.3617, 0.3926, 0.362, 0.3921, 0.3613, 0.3929, 0.3617, 0.3938, 0.362, 0.3937, 0.3625, 0.3926, 0.362, 0.3938, 0.362, 0.3948, 0.362, 0.3949, 0.3625, 0.3937, 0.3625, 0.3948, 0.362, 0.3954, 0.3617, 0.3957, 0.362, 0.3949, 0.3625, 0.3954, 0.3617, 0.3956, 0.3613, 0.3961, 0.3613, 0.3957, 0.362, 0.3952, 0.3612, 0.3951, 0.361, 0.3956, 0.3608, 0.3956, 0.3613, 0.3951, 0.361, 0.3948, 0.3607, 0.3951, 0.3603, 0.3956, 0.3608, 0.3948, 0.3607, 0.3941, 0.3604, 0.3942, 0.3599, 0.3951, 0.3603, 0.3941, 0.3604, 0.3934, 0.3604, 0.3933, 0.3599, 0.3942, 0.3599, 0.3934, 0.3604, 0.3929, 0.3606, 0.3926, 0.3602, 0.3933, 0.3599, 0.3929, 0.3606, 0.3928, 0.3607, 0.3924, 0.3607, 0.3926, 0.3602, 0.3928, 0.3607, 0.3929, 0.3609, 0.3925, 0.3611, 0.3924, 0.3607, 0.3929, 0.3609, 0.3932, 0.3613, 0.3929, 0.3617, 0.3925, 0.3611, 0.3932, 0.3613, 0.3939, 0.3616, 0.3938, 0.362, 0.3929, 0.3617, 0.3939, 0.3616, 0.3946, 0.3615, 0.3948, 0.362, 0.3938, 0.362, 0.3946, 0.3615, 0.3951, 0.3613, 0.3954, 0.3617, 0.3948, 0.362, 0.3951, 0.3613, 0.3952, 0.3612, 0.3956, 0.3613, 0.3954, 0.3617, 0.3951, 0.3535, 0.3952, 0.3537, 0.3951, 0.3539, 0.3946, 0.3541, 0.3939, 0.3541, 0.3932, 0.3538, 0.3929, 0.3535, 0.3928, 0.3533, 0.393, 0.3531, 0.3934, 0.3529, 0.3941, 0.3529, 0.3948, 0.3532, 0.3921, 0.3538, 0.39, 0.3543, 0.39, 0.3526, 0.392, 0.3531, 0.3931, 0.352, 0.3925, 0.3499, 0.3948, 0.3498, 0.3943, 0.3519, 0.3957, 0.3545, 0.3973, 0.3559, 0.3956, 0.3571, 0.3949, 0.355, 0.396, 0.3532, 0.398, 0.3527, 0.398, 0.3544, 0.3961, 0.3539, 0.3926, 0.3546, 0.3911, 0.3561, 0.39, 0.3543, 0.3921, 0.3538, 0.3923, 0.3525, 0.3908, 0.3511, 0.3925, 0.3499, 0.3931, 0.352, 0.3961, 0.3539, 0.398, 0.3544, 0.3973, 0.3559, 0.3957, 0.3545, 0.3954, 0.3524, 0.397, 0.3509, 0.398, 0.3527, 0.396, 0.3532, 0.3937, 0.3551, 0.3932, 0.3572, 0.3911, 0.3561, 0.3926, 0.3546, 0.392, 0.3531, 0.39, 0.3526, 0.3908, 0.3511, 0.3923, 0.3525, 0.3943, 0.3519, 0.3948, 0.3498, 0.397, 0.3509, 0.3954, 0.3524, 0.3949, 0.355, 0.3956, 0.3571, 0.3932, 0.3572, 0.3937, 0.3551, 0.3956, 0.3538, 0.3956, 0.3533, 0.396, 0.3532, 0.3961, 0.3539, 0.3956, 0.3533, 0.3951, 0.3528, 0.3954, 0.3524, 0.396, 0.3532, 0.3951, 0.3528, 0.3942, 0.3524, 0.3943, 0.3519, 0.3954, 0.3524, 0.3942, 0.3524, 0.3933, 0.3524, 0.3931, 0.352, 0.3943, 0.3519, 0.3933, 0.3524, 0.3926, 0.3528, 0.3923, 0.3525, 0.3931, 0.352, 0.3926, 0.3528, 0.3924, 0.3532, 0.392, 0.3531, 0.3923, 0.3525, 0.3924, 0.3532, 0.3925, 0.3537, 0.3921, 0.3538, 0.392, 0.3531, 0.3925, 0.3537, 0.3929, 0.3542, 0.3926, 0.3546, 0.3921, 0.3538, 0.3929, 0.3542, 0.3938, 0.3546, 0.3937, 0.3551, 0.3926, 0.3546, 0.3938, 0.3546, 0.3948, 0.3545, 0.3949, 0.355, 0.3937, 0.3551, 0.3948, 0.3545, 0.3954, 0.3542, 0.3957, 0.3545, 0.3949, 0.355, 0.3954, 0.3542, 0.3956, 0.3538, 0.3961, 0.3539, 0.3957, 0.3545, 0.3952, 0.3537, 0.3951, 0.3535, 0.3956, 0.3533, 0.3956, 0.3538, 0.3951, 0.3535, 0.3948, 0.3532, 0.3951, 0.3528, 0.3956, 0.3533, 0.3948, 0.3532, 0.3941, 0.3529, 0.3942, 0.3524, 0.3951, 0.3528, 0.3941, 0.3529, 0.3934, 0.3529, 0.3933, 0.3524, 0.3942, 0.3524, 0.3934, 0.3529, 0.393, 0.3531, 0.3926, 0.3528, 0.3933, 0.3524, 0.393, 0.3531, 0.3928, 0.3533, 0.3924, 0.3532, 0.3926, 0.3528, 0.3928, 0.3533, 0.3929, 0.3535, 0.3925, 0.3537, 0.3924, 0.3532, 0.3929, 0.3535, 0.3932, 0.3538, 0.3929, 0.3542, 0.3925, 0.3537, 0.3932, 0.3538, 0.3939, 0.3541, 0.3938, 0.3546, 0.3929, 0.3542, 0.3939, 0.3541, 0.3946, 0.3541, 0.3948, 0.3545, 0.3938, 0.3546, 0.3946, 0.3541, 0.3951, 0.3539, 0.3954, 0.3542, 0.3948, 0.3545, 0.3951, 0.3539, 0.3952, 0.3537, 0.3956, 0.3538, 0.3954, 0.3542])
me_cube.materials.append(mat_tv_texture)
me_cube.materials.append(mat_glass)
me_cube.materials.append(mat_speakers)
me_cube.use_remesh_preserve_volume = False
me_cube.use_remesh_preserve_attributes = False
me_cube.use_mirror_vertex_groups = False
me_cube.update()

# ---- objects
ob_cube = bpy.data.objects.new('Cube', me_cube)
ob_lamp = bpy.data.objects.new('Lamp', light_lamp)
ob_camera = bpy.data.objects.new('Camera', cam_camera)

# ---- transforms, parenting, visibility, modifiers, constraints
ob_cube.location = (0.0, 0.0, 0.0)
ob_cube.lock_rotations_4d = False
ob_cube.empty_display_type = 'ARROWS'
ob_cube.lineart.crease_threshold = 0.0
_m = ob_cube.modifiers.new('Auto Smooth', 'NODES')
_m.node_group = ng_auto_smooth
_gi = [s.identifier for s in ng_auto_smooth.interface.items_tree if s.item_type == 'SOCKET' and s.in_out == 'INPUT']
_m[_gi[1]] = 1.047  # Angle
ob_lamp.location = (4.076, 1.005, 5.904)
ob_lamp.rotation_euler = (0.6503, 0.05522, 1.866)
ob_lamp.lock_rotations_4d = False
ob_lamp.empty_display_type = 'ARROWS'
ob_lamp.color = (0.0, 0.0, 0.0, 0.0)
ob_lamp.lineart.crease_threshold = 0.0
ob_camera.location = (7.481, -6.508, 5.344)
ob_camera.rotation_euler = (1.109, 0.0, 0.8149)
ob_camera.lock_rotations_4d = False
ob_camera.empty_display_type = 'ARROWS'
ob_camera.color = (0.0, 0.0, 0.0, 0.0)
ob_camera.display_type = 'WIRE'
ob_camera.lineart.crease_threshold = 0.0

# ---- collection membership
col_collection_1.objects.link(ob_cube)
col_collection_1.objects.link(ob_lamp)
col_collection_1.objects.link(ob_camera)

# ---- scene / render settings (as saved in the file)
scene.camera = ob_camera
scene.frame_start = 1; scene.frame_end = 250; scene.frame_set(1)
scene.render.engine = 'BLENDER_EEVEE_NEXT'
scene.render.resolution_percentage = 50
scene.render.dither_intensity = 0.0
scene.cycles.use_denoising = False
scene.cycles.samples = 128
scene.cycles.sampling_pattern = 'TABULATED_SOBOL'
scene.cycles.light_sampling_threshold = 0.0
scene.cycles.use_adaptive_sampling = False
scene.cycles.use_light_tree = False
scene.cycles.blur_glossy = 0.0
scene.cycles.sample_clamp_indirect = 0.0
scene.view_settings.view_transform = 'Standard'
bpy.context.view_layer.update()
